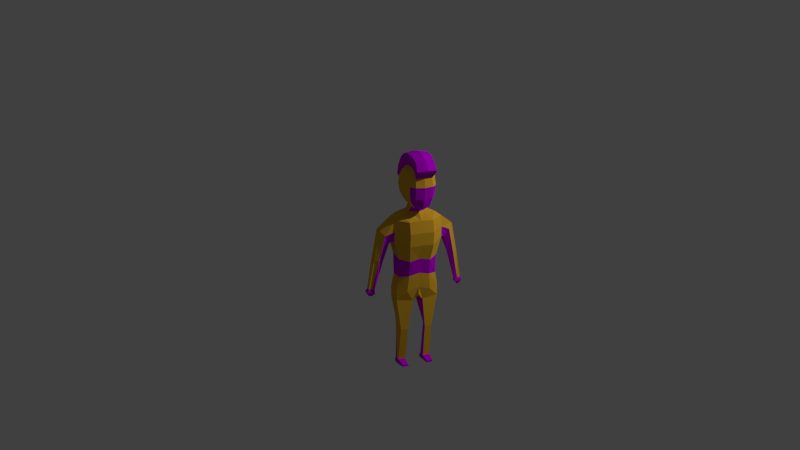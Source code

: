 # Source: guard.blend  (saved by Blender 2.76.0; exported with 4.5.12 LTS)
import bpy
from mathutils import Matrix  # noqa: F401  (used for matrix-valued properties, if any)

bpy.ops.wm.read_factory_settings(use_empty=True)
scene = bpy.context.scene
scene.name = 'Scene'

# ---- collections
col_collection_1 = bpy.data.collections.new('Collection 1'); scene.collection.children.link(col_collection_1)

# ---- materials (node trees are filled in below, after node groups)
mat_material = bpy.data.materials.new('Material')
mat_material.alpha_threshold = 0.0
mat_material.use_transparent_shadow = False
mat_material.roughness = 0.5
mat_material.line_color = (0.0, 0.0, 0.0, 1.0)
mat_material_001 = bpy.data.materials.new('Material.001')
mat_material_001.alpha_threshold = 0.0
mat_material_001.use_transparent_shadow = False
mat_material_001.diffuse_color = (0.8, 0.4395, 0.02941, 1.0)
mat_material_001.roughness = 0.5
mat_material_002 = bpy.data.materials.new('Material.002')
mat_material_002.alpha_threshold = 0.0
mat_material_002.use_transparent_shadow = False
mat_material_002.diffuse_color = (0.594, 0.0, 0.8, 1.0)
mat_material_002.roughness = 0.5
mat_material_003 = bpy.data.materials.new('Material.003')
mat_material_003.alpha_threshold = 0.0
mat_material_003.use_transparent_shadow = False
mat_material_003.diffuse_color = (0.3664, 0.0, 0.8, 1.0)
mat_material_003.roughness = 0.5

# ---- material node trees

# ---- world
world_world = bpy.data.worlds.new('World'); scene.world = world_world
world_world.color = (0.05088, 0.05088, 0.05088)
world_world.use_sun_shadow = False
world_world.sun_shadow_jitter_overblur = 0.0
world_world.cycles.sampling_method = 'MANUAL'
world_world.cycles.sample_map_resolution = 256

# ---- cameras
cam_camera = bpy.data.cameras.new('Camera')
cam_camera.clip_end = 100.0
cam_camera.lens = 35.0
cam_camera.sensor_width = 32.0
cam_camera.sensor_height = 18.0
cam_camera.display_size = 2.0
cam_camera.dof.focus_distance = 0.0
cam_camera.dof.aperture_fstop = 128.0
cam_camera.dof.aperture_blades = 6

# ---- lights
light_point = bpy.data.lights.new('Point', 'POINT')
light_point.transmission_factor = 0.0
light_point.energy = 5000.0
light_point.shadow_buffer_clip_start = 0.5
light_point.shadow_soft_size = 0.1
light_point.shadow_maximum_resolution = 0.006
light_point.use_absolute_resolution = True
light_point.cycles.use_multiple_importance_sampling = False

# ---- meshes
me_cylinder_002 = bpy.data.meshes.new('Cylinder.002')
me_cylinder_002.from_pydata([(-0.5317, 2.696, 2.929), (-0.5076, 2.273, 2.562), (-0.797, 2.937, 2.633), (-0.774, 3.299, 2.217), (-0.7477, 2.836, 1.818), (-0.7729, 2.514, 2.267), (-0.478, 3.543, 1.955), (-0.4445, 2.949, 1.446), (-0.4761, 2.232, 2.037), (-0.4437, 2.423, 1.479), (-0.5095, 3.584, 2.48), (-0.5325, 3.222, 2.896), (-0.5372, 2.454, 2.78), (-0.822, 3.134, 2.437), (-0.7962, 3.091, 2.008), (-0.7956, 2.669, 2.035), (-0.8214, 2.712, 2.463), (-0.4772, 3.32, 1.7), (-0.4758, 2.334, 1.762), (-0.5387, 3.439, 2.718), (-0.5204, 2.964, 2.978), (-0.6999, 2.771, 2.8), (-0.6776, 2.379, 2.46), (-0.4762, 2.188, 2.305), (-0.7004, 3.128, 2.777), (-0.6791, 3.463, 2.392), (-0.6577, 3.435, 2.036), (-0.6304, 2.951, 1.62), (-0.6298, 2.594, 1.643), (-0.6561, 2.352, 2.104), (-0.4783, 3.629, 2.215), (-0.4199, 2.595, 1.328), (-0.8468, 2.904, 2.236), (-0.7187, 2.551, 2.657), (-0.7198, 3.324, 2.608), (-0.6721, 3.241, 1.818), (-0.671, 2.467, 1.866), (-0.5649, 2.706, 1.513), (-0.611, 3.52, 2.213), (-0.6092, 2.295, 2.29), (-0.6468, 2.955, 2.862), (-0.8452, 0.4339, 0.7202), (-0.8163, 0.7302, 0.2094), (-0.7809, 2.056, 1.384), (-0.8723, -0.5806, -0.165), (-0.848, -0.2482, -0.6017), (-0.8037, 1.717, 1.795), (-0.5246, 1.406, 0.274), (-0.597, 0.7563, 1.542), (-0.3437, 2.111, 1.392), (-0.3828, 1.695, 1.956), (-0.4964, 0.3418, 1.064), (-0.4345, 0.8115, -0.01221), (-0.5008, -0.802, 0.06832), (-0.4476, -0.2096, -0.7534), (-0.7993, -0.1831, 0.1343), (-0.7777, 0.1494, -0.2559), (-0.4117, 0.2972, -0.3493), (-0.4553, -0.2552, 0.4292), (-1.108, 1.637, 1.632), (-1.085, 1.929, 1.229), (-0.6245, 1.46, 1.943), (-0.5694, 2.112, 0.9629), (-0.6157, 1.084, 1.827), (-0.5454, 1.821, 0.5855), (-1.088, 0.9653, 1.224), (-1.055, 1.303, 0.6467), (-0.8287, -0.5728, -0.8864), (-0.839, -0.9681, -0.4324), (-0.5375, -2.766, -2.414), (-0.2351, -2.753, -2.423), (-0.2641, -2.939, -2.2), (-0.549, -2.932, -2.207), (-0.1535, -0.6005, -0.9445), (-0.1567, -1.052, -0.4366), (-0.2631, -1.589, -1.688), (-0.414, -1.892, -1.359), (-1.096, 1.258, 1.473), (-0.5439, -1.887, -1.374), (-0.4807, -2.606, -2.773), (-0.2272, -2.998, -2.212), (-0.2317, -2.615, -2.756), (-0.5707, -2.987, -2.23), (-0.568, -1.592, -1.678), (-0.4684, -2.668, -2.826), (-0.2214, -3.099, -2.3), (-0.2197, -2.67, -2.803), (-0.5645, -3.095, -2.324), (-1.064, 1.626, 0.8971), (-0.8308, 0.582, 0.4648), (-0.8601, -0.4144, -0.3834), (-1.071, 1.134, 0.9355), (-0.7885, -0.01689, -0.06084), (-0.8339, -0.7705, -0.6594), (-0.6768, -1.758, -1.477), (-0.5607, -2.813, -2.488), (-0.5433, -2.849, -2.311), (-0.5514, -2.898, -2.561), (-1.705, -0.3918, -0.6129), (-1.86, -0.3562, -0.6019), (-1.734, -0.4716, -0.5139), (-2.058, -0.4855, -0.3962), (-1.909, -0.5221, -0.3995), (-2.031, -0.3392, -0.5696), (-1.763, -0.5515, -0.4149), (-1.615, 0.6678, 0.2059), (-1.802, 0.6453, 0.2863), (-1.509, 0.413, 0.4555), (-1.477, 0.5004, 0.3472), (-1.691, 0.412, 0.5179), (-1.831, 0.4852, 0.4758), (-1.445, 0.5878, 0.2389), (-1.835, -0.2791, -0.4914), (-1.761, -0.4285, -0.3484), (-1.873, -0.4059, -0.3367), (-1.986, -0.378, -0.3342), (-1.966, -0.2661, -0.4667), (-1.739, -0.3674, -0.4241), (-1.717, -0.3063, -0.4998), (-1.626, 1.522, 1.04), (-1.236, 1.087, 0.8844), (-1.225, 1.186, 0.7017), (-1.43, 1.463, 0.8284), (-1.246, 0.9881, 1.068), (-1.456, 1.17, 1.288), (-1.64, 1.354, 1.282), (-1.835, -0.5259, -0.6317), (-1.892, -0.5128, -0.6277), (-1.845, -0.5555, -0.5951), (-1.965, -0.5606, -0.5516), (-1.91, -0.5741, -0.5528), (-1.955, -0.5065, -0.6157), (-1.856, -0.585, -0.5585), (-0.8009, 1.758, 1.744), (-0.378, 1.746, 1.886), (-1.105, 1.673, 1.582), (-2.054, -0.4675, -0.4176), (-1.827, 0.505, 0.4525), (-1.984, -0.3642, -0.3505), (-1.638, 1.375, 1.252), (-1.964, -0.5539, -0.5595), (-0.7855, 1.989, 1.465), (-0.4467, 2.071, 1.536), (-1.09, 1.871, 1.309), (-1.807, 0.6135, 0.3239), (-1.629, 1.488, 1.088), (-1.817, 0.5593, 0.3882), (-1.977, -0.3262, -0.3955), (-1.634, 1.432, 1.17), (-0.7932, 1.873, 1.605), (-0.5105, 1.922, 1.718), (-1.097, 1.772, 1.445), (-1.96, -0.5356, -0.5813), (-0.3061, 2.012, 2.05), (-0.3696, 2.078, 1.835), (-0.3563, 2.219, 1.644), (-0.6192, 2.795, 3.291), (-0.6035, 3.165, 3.359), (-0.6267, 2.46, 3.085), (-0.5449, 3.965, 1.947), (-0.5453, 4.083, 2.305), (-0.5885, 4.021, 2.671), (-0.6287, 3.821, 3.0), (-0.6202, 3.521, 3.246), (0.1513, 2.7, 2.97), (0.1754, 2.277, 2.603), (0.4473, 2.944, 2.708), (0.4703, 3.306, 2.292), (0.4965, 2.843, 1.892), (0.4714, 2.521, 2.341), (0.205, 3.547, 1.996), (0.2385, 2.953, 1.487), (0.2069, 2.236, 2.078), (0.2393, 2.426, 1.52), (0.1735, 3.588, 2.521), (0.1505, 3.226, 2.937), (0.177, 2.457, 2.823), (-0.1672, 2.228, 2.604), (0.4935, 3.141, 2.515), (0.5193, 3.098, 2.087), (0.52, 2.676, 2.113), (0.4941, 2.719, 2.542), (-0.1354, 3.592, 1.954), (-0.09758, 2.92, 1.379), (0.237, 3.324, 1.743), (0.2384, 2.338, 1.804), (-0.09675, 2.357, 1.414), (0.1755, 3.443, 2.761), (0.1314, 2.968, 3.017), (0.3328, 2.776, 2.861), (0.3551, 2.385, 2.522), (0.1757, 2.191, 2.344), (0.3323, 3.133, 2.839), (0.3535, 3.468, 2.454), (0.3749, 3.441, 2.098), (0.4023, 2.956, 1.682), (0.4028, 2.599, 1.704), (0.3765, 2.357, 2.166), (0.1735, 3.632, 2.253), (0.2319, 2.599, 1.367), (-0.1822, 2.423, 2.839), (0.5445, 2.911, 2.319), (-0.1174, 3.343, 1.674), (-0.1065, 2.264, 1.585), (0.3708, 2.556, 2.722), (-0.1502, 2.136, 2.328), (0.3697, 3.33, 2.673), (0.4173, 3.246, 1.883), (0.4185, 2.473, 1.931), (-0.087, 2.524, 1.236), (0.3527, 2.71, 1.568), (0.3066, 3.525, 2.268), (0.3084, 2.3, 2.345), (0.2708, 2.96, 2.917), (-0.09908, 0.7802, 1.591), (-0.131, 1.624, 2.052), (0.749, 0.4422, 0.8154), (0.7779, 0.7385, 0.3047), (-0.09031, 2.175, 1.322), (0.5893, 2.063, 1.466), (0.8917, -0.5714, -0.05965), (0.9161, -0.239, -0.4963), (0.5665, 1.724, 1.877), (0.02095, -0.8783, -0.2741), (0.05189, -0.3427, -0.8389), (-0.0711, 0.4142, 1.154), (-0.008904, 0.8844, 0.07188), (-0.003695, -0.7643, 0.1286), (0.03843, -0.1065, -0.6341), (-0.02653, 1.429, 0.3194), (0.9242, 0.9758, 1.344), (0.4736, 1.411, 0.3336), (0.4012, 0.7615, 1.602), (0.1535, 2.113, 1.422), (0.1296, 1.698, 1.987), (0.3626, 0.3462, 1.115), (0.4244, 0.816, 0.0391), (0.4974, -0.7968, 0.1279), (0.5362, -0.2045, -0.6947), (0.7795, -0.1749, 0.2286), (0.801, 0.1576, -0.1616), (-0.02982, -0.1847, 0.5154), (0.01387, 0.3678, -0.2643), (0.4473, 0.3017, -0.298), (0.4036, -0.2507, 0.4805), (-0.1298, 1.427, 2.049), (-0.07122, 2.132, 1.006), (0.8886, 1.647, 1.751), (0.9112, 1.939, 1.348), (0.3737, 1.466, 2.002), (0.4288, 2.117, 1.022), (-0.0473, 1.842, 0.6311), (-0.1177, 1.106, 1.873), (0.3825, 1.09, 1.887), (0.4528, 1.826, 0.6451), (0.9569, 1.314, 0.7668), (0.9342, -0.5636, -0.7811), (0.8945, -0.9591, -0.3289), (0.8498, -2.759, -2.331), (0.5504, -2.749, -2.376), (0.5546, -2.934, -2.151), (0.8382, -2.925, -2.124), (0.271, -0.5982, -0.9191), (0.2185, -1.05, -0.4142), (0.4787, -1.585, -1.644), (0.5925, -1.887, -1.299), (0.9326, 1.636, 1.016), (0.7231, -1.88, -1.298), (0.8345, -2.599, -2.695), (0.52, -2.994, -2.167), (0.5853, -2.611, -2.707), (0.8631, -2.98, -2.145), (0.7802, -1.585, -1.598), (0.8291, -2.661, -2.749), (0.5258, -3.096, -2.255), (0.5796, -2.666, -2.755), (0.8693, -3.088, -2.238), (0.9001, 1.269, 1.592), (0.7634, 0.5903, 0.56), (0.9039, -0.4052, -0.278), (0.9405, 1.145, 1.056), (0.7903, -0.008663, 0.03346), (0.9144, -0.7614, -0.555), (0.8661, -1.75, -1.385), (0.882, -2.806, -2.402), (0.844, -2.842, -2.228), (0.8824, -2.89, -2.475), (1.77, -0.3736, -0.4053), (1.966, -3.059, 1.811), (1.788, -0.4533, -0.3035), (2.095, -0.4639, -0.1482), (1.949, -0.502, -0.1691), (2.088, -0.3177, -0.3235), (1.806, -0.5329, -0.2017), (1.572, 0.6844, 0.3963), (1.748, 0.6638, 0.4983), (1.439, 0.4284, 0.6316), (1.42, 0.5155, 0.5203), (1.613, 0.4292, 0.7153), (1.756, 0.5039, 0.6901), (1.4, 0.6026, 0.4089), (1.883, -0.2597, -0.2693), (1.795, -0.4099, -0.136), (1.904, -0.3863, -0.1111), (2.016, -0.3571, -0.09512), (2.01, -0.2454, -0.2292), (1.781, -0.349, -0.2138), (1.767, -0.2881, -0.2917), (1.475, 1.538, 1.225), (1.11, 1.1, 1.024), (1.121, 1.198, 0.8418), (1.306, 1.477, 0.9918), (1.1, 1.0, 1.208), (1.28, 1.184, 1.452), (1.462, 1.371, 1.467), (1.902, -0.5064, -0.4085), (1.958, -0.4927, -0.3977), (1.909, -0.5359, -0.3709), (2.022, -0.5398, -0.3135), (1.968, -0.5539, -0.3212), (2.02, -0.4858, -0.3783), (1.915, -0.5654, -0.3332), (-0.1336, 1.817, 2.078), (0.5693, 1.766, 1.826), (0.1326, 1.749, 1.917), (0.8914, 1.683, 1.701), (2.094, -0.4458, -0.1698), (1.755, 0.5236, 0.6664), (2.015, -0.3433, -0.1117), (1.463, 1.391, 1.437), (2.022, -0.5332, -0.3214), (-0.09581, 2.173, 1.414), (0.5848, 1.996, 1.547), (0.2391, 2.074, 1.577), (0.9067, 1.881, 1.428), (2.089, -0.3467, -0.2887), (2.02, -0.4965, -0.3654), (1.75, 0.6321, 0.5364), (2.011, -0.2675, -0.2026), (1.472, 1.505, 1.273), (1.752, 0.5779, 0.6014), (2.013, -0.3054, -0.1571), (1.468, 1.448, 1.355), (0.577, 1.881, 1.687), (0.2824, 1.926, 1.765), (0.899, 1.782, 1.565), (2.092, -0.3963, -0.2293), (2.021, -0.5148, -0.3434), (-0.1419, 1.986, 2.203), (0.03897, 2.013, 2.07), (-0.1049, 2.203, 1.563), (0.1269, 2.081, 1.864), (0.135, 2.222, 1.673), (0.1939, 2.799, 3.34), (-0.2166, 2.776, 3.383), (0.1665, 3.169, 3.405), (0.2294, 2.465, 3.137), (0.2681, 3.969, 1.995), (0.2247, 4.087, 2.351), (-0.1369, 4.031, 1.941), (0.2246, 4.026, 2.72), (-0.1836, 4.092, 2.717), (0.2274, 3.826, 3.051), (0.1929, 3.526, 3.294), (-0.2177, 3.555, 3.334), (-0.2015, 2.417, 3.163), (-0.2229, 3.173, 3.455), (-0.1604, 4.158, 2.323), (-0.2037, 3.876, 3.072), (1.804, -0.2327, -0.3399), (2.034, -0.3966, -0.4222), (1.967, -3.063, 1.81), (1.95, -0.4001, -0.3708), (1.934, -0.2657, -0.3978), (1.82, -0.3205, -0.3579), (1.66, 0.6741, 0.4473), (1.757, -0.2492, -0.2539), (1.39, 1.507, 1.109), (1.989, -0.4859, -0.3884), (-0.03692, 1.635, 0.4753), (-1.059, 1.464, 0.7719), (-0.535, 1.613, 0.4297), (-1.783, -0.374, -0.6074), (-1.53, 0.6278, 0.2224), (-1.776, -0.2927, -0.4956), (-1.327, 1.324, 0.765), (-1.863, -0.5194, -0.6297), (0.9447, 1.475, 0.8916), (0.4632, 1.619, 0.4894), (1.846, -0.3534, -0.3925), (1.486, 0.6435, 0.4026), (1.827, -0.2077, -0.3122), (1.213, 1.338, 0.9168), (1.93, -0.4996, -0.4031), (1.826, -0.3151, -0.3808)], [(140, 152), (288, 371), (373, 372), (77, 88), (277, 266)], [(0, 12, 158, 156), (20, 0, 156, 157), (0, 20, 40, 21), (0, 21, 33, 12), (1, 177, 200, 12), (1, 12, 33, 22), (1, 22, 39, 23), (1, 23, 205, 177), (2, 13, 32, 16), (2, 16, 33, 21), (2, 21, 40, 24), (2, 24, 34, 13), (3, 14, 32, 13), (3, 13, 34, 25), (3, 25, 38, 26), (3, 26, 35, 14), (4, 15, 32, 14), (4, 14, 35, 27), (4, 27, 37, 28), (4, 28, 36, 15), (5, 16, 32, 15), (5, 15, 36, 29), (5, 29, 39, 22), (5, 22, 33, 16), (6, 182, 202, 17), (6, 17, 35, 26), (6, 26, 38, 30), (11, 20, 157, 163), (7, 17, 202, 183), (7, 183, 209, 31), (7, 31, 37, 27), (7, 27, 35, 17), (8, 23, 39, 29), (8, 29, 36, 18), (9, 186, 203, 18), (9, 18, 36, 28), (9, 28, 37, 31), (9, 31, 209, 186), (19, 11, 163, 162), (10, 19, 162, 161), (10, 30, 38, 25), (10, 25, 34, 19), (182, 6, 159, 359), (11, 19, 34, 24), (11, 24, 40, 20), (12, 200, 365, 158), (18, 155, 154, 8), (18, 203, 350, 155), (8, 154, 153, 23), (23, 153, 348, 205), (135, 59, 46, 133), (92, 89, 42, 56), (51, 225, 214, 48), (62, 60, 43, 49), (142, 331, 218, 49), (59, 61, 50, 46), (58, 53, 227, 241), (57, 52, 226, 242), (61, 245, 215, 50), (56, 42, 52, 57), (55, 44, 53, 58), (141, 142, 49, 43), (246, 62, 49, 218), (226, 52, 47, 229), (41, 55, 58, 51), (45, 56, 57, 54), (54, 57, 242, 228), (51, 58, 241, 225), (90, 92, 56, 45), (251, 64, 62, 246), (63, 252, 245, 61), (48, 214, 252, 63), (379, 381, 64, 251), (116, 112, 99, 103), (70, 69, 79, 81), (81, 79, 84, 86), (80, 81, 86, 85), (93, 94, 78, 68), (68, 78, 76, 74), (70, 75, 83, 69), (71, 76, 75, 70), (73, 54, 228, 224), (53, 74, 223, 227), (74, 73, 224, 223), (44, 68, 74, 53), (67, 45, 54, 73), (96, 72, 82, 95), (72, 71, 80, 82), (71, 70, 81, 80), (95, 82, 87, 97), (82, 80, 85, 87), (90, 93, 68, 44), (94, 96, 72, 78), (78, 72, 71, 76), (75, 73, 67, 83), (76, 74, 73, 75), (83, 69, 96, 94), (45, 67, 93, 90), (79, 95, 97, 84), (69, 96, 95, 79), (67, 83, 94, 93), (44, 55, 92, 90), (55, 41, 89, 92), (102, 101, 129, 130), (117, 113, 104, 100), (113, 114, 102, 104), (114, 115, 101, 102), (118, 117, 100, 98), (384, 118, 98, 382), (145, 119, 106, 144), (385, 121, 111, 383), (121, 120, 108, 111), (124, 125, 110, 109), (123, 124, 109, 107), (120, 123, 107, 108), (119, 122, 105, 106), (383, 111, 118, 384), (111, 108, 117, 118), (109, 110, 115, 114), (107, 109, 114, 113), (108, 107, 113, 117), (106, 105, 112, 116), (65, 77, 124, 123), (382, 98, 126, 386), (103, 99, 127, 131), (98, 100, 128, 126), (100, 104, 132, 128), (104, 102, 130, 132), (143, 60, 119, 145), (59, 135, 139, 125), (101, 136, 140, 129), (110, 137, 138, 115), (125, 139, 137, 110), (115, 138, 136, 101), (46, 50, 134, 133), (50, 215, 322, 134), (151, 135, 133, 149), (60, 143, 141, 43), (151, 143, 145, 148), (148, 145, 144, 146), (149, 150, 142, 141), (134, 322, 348, 153), (150, 134, 153, 154), (133, 134, 150, 149), (139, 148, 146, 137), (137, 146, 147, 138), (135, 151, 148, 139), (143, 151, 149, 141), (331, 142, 155, 350), (142, 150, 154, 155), (156, 158, 365, 354), (156, 354, 366, 157), (159, 160, 367, 359), (161, 162, 368, 361), (161, 361, 367, 160), (163, 364, 368, 162), (163, 157, 366, 364), (30, 10, 161, 160), (6, 30, 160, 159), (164, 353, 356, 176), (188, 355, 353, 164), (164, 189, 213, 188), (164, 176, 204, 189), (165, 176, 200, 177), (165, 190, 204, 176), (165, 191, 212, 190), (165, 177, 205, 191), (166, 181, 201, 178), (166, 189, 204, 181), (166, 192, 213, 189), (166, 178, 206, 192), (167, 178, 201, 179), (167, 193, 206, 178), (167, 194, 211, 193), (167, 179, 207, 194), (168, 179, 201, 180), (168, 195, 207, 179), (168, 196, 210, 195), (168, 180, 208, 196), (169, 180, 201, 181), (169, 197, 208, 180), (169, 190, 212, 197), (169, 181, 204, 190), (170, 184, 202, 182), (170, 194, 207, 184), (170, 198, 211, 194), (175, 363, 355, 188), (171, 183, 202, 184), (171, 199, 209, 183), (171, 195, 210, 199), (171, 184, 207, 195), (172, 197, 212, 191), (172, 185, 208, 197), (173, 185, 203, 186), (173, 196, 208, 185), (173, 199, 210, 196), (173, 186, 209, 199), (187, 362, 363, 175), (174, 360, 362, 187), (174, 193, 211, 198), (174, 187, 206, 193), (182, 359, 357, 170), (175, 192, 206, 187), (175, 188, 213, 192), (176, 356, 365, 200), (185, 172, 351, 352), (185, 352, 350, 203), (172, 191, 349, 351), (191, 205, 348, 349), (325, 323, 222, 247), (281, 240, 217, 278), (235, 232, 214, 225), (250, 233, 219, 248), (333, 233, 218, 331), (278, 280, 230, 216), (247, 222, 234, 249), (244, 241, 227, 237), (243, 242, 226, 236), (249, 234, 215, 245), (240, 243, 236, 217), (239, 244, 237, 220), (332, 219, 233, 333), (246, 218, 233, 250), (226, 229, 231, 236), (216, 230, 232, 235), (216, 235, 244, 239), (221, 238, 243, 240), (238, 228, 242, 243), (235, 225, 241, 244), (279, 221, 240, 281), (251, 246, 250, 254), (253, 249, 245, 252), (232, 253, 252, 214), (379, 251, 254, 388), (259, 270, 268, 258), (270, 275, 273, 268), (269, 274, 275, 270), (282, 257, 267, 283), (257, 263, 265, 267), (259, 258, 272, 264), (260, 259, 264, 265), (262, 224, 228, 238), (237, 227, 223, 263), (263, 223, 224, 262), (220, 237, 263, 257), (256, 262, 238, 221), (285, 284, 271, 261), (261, 271, 269, 260), (260, 269, 270, 259), (284, 286, 276, 271), (271, 276, 274, 269), (279, 220, 257, 282), (283, 267, 261, 285), (267, 265, 260, 261), (264, 272, 256, 262), (265, 264, 262, 263), (272, 283, 285, 258), (221, 279, 282, 256), (268, 273, 286, 284), (258, 268, 284, 285), (256, 282, 283, 272), (220, 279, 281, 239), (239, 281, 278, 216), (291, 319, 318, 290), (306, 289, 293, 302), (302, 293, 291, 303), (303, 291, 290, 304), (307, 287, 289, 306), (391, 389, 287, 307), (338, 335, 292, 305), (339, 337, 295, 308), (392, 390, 300, 310), (310, 300, 297, 309), (313, 298, 299, 314), (312, 296, 298, 313), (309, 297, 296, 312), (377, 375, 294, 311), (337, 338, 305, 295), (390, 391, 307, 300), (300, 307, 306, 297), (298, 303, 304, 299), (296, 302, 303, 298), (297, 306, 302, 296), (375, 376, 301, 294), (319, 321, 317, 315, 393, 316, 378, 320, 336, 347, 330, 318), (389, 393, 315, 287), (335, 336, 320, 292), (287, 315, 317, 289), (289, 317, 321, 293), (293, 321, 319, 291), (334, 339, 308, 248), (247, 314, 329, 325), (290, 318, 330, 326), (299, 304, 328, 327), (314, 299, 327, 329), (304, 290, 326, 328), (222, 323, 324, 234), (234, 324, 322, 215), (345, 343, 323, 325), (248, 219, 332, 334), (345, 342, 339, 334), (346, 347, 336, 335), (340, 341, 338, 337), (342, 340, 337, 339), (341, 346, 335, 338), (343, 332, 333, 344), (324, 349, 348, 322), (344, 351, 349, 324), (323, 343, 344, 324), (328, 326, 346, 341), (329, 327, 340, 342), (327, 328, 341, 340), (326, 330, 347, 346), (325, 329, 342, 345), (334, 332, 343, 345), (331, 350, 352, 333), (333, 352, 351, 344), (353, 354, 365, 356), (353, 355, 366, 354), (357, 359, 367, 358), (360, 361, 368, 362), (360, 358, 367, 361), (363, 362, 368, 364), (363, 364, 366, 355), (198, 358, 360, 174), (170, 357, 358, 198), (292, 320, 378, 374), (295, 305, 376, 375), (308, 295, 375, 377), (305, 292, 374, 376), (294, 301, 391, 390), (311, 294, 390, 392), (229, 379, 388, 231), (99, 382, 386, 127), (105, 383, 384, 112), (122, 385, 383, 105), (112, 384, 382, 99), (229, 47, 381, 379), (372, 393, 378, 370), (374, 378, 370, 394), (369, 394, 374, 376), (376, 301, 391), (52, 42, 66, 47), (89, 41, 65, 91), (41, 51, 48, 65), (77, 63, 61, 59), (64, 88, 60, 62), (88, 122, 119, 60), (381, 380, 88, 64), (65, 48, 63, 77), (42, 89, 91, 66), (91, 65, 123, 120), (59, 125, 124, 77), (66, 91, 120, 121), (380, 66, 121, 385), (236, 231, 255, 217), (277, 247, 249, 253), (254, 250, 248, 266), (266, 248, 308, 377, 311), (388, 254, 266, 387), (230, 277, 253, 232), (217, 255, 280, 278), (280, 309, 312, 230), (230, 312, 313, 277), (247, 277, 313, 314), (255, 310, 309, 280), (387, 392, 310, 255), (266, 311, 392, 387), (231, 388, 387, 255), (88, 380, 385, 122), (47, 66, 380, 381)])
me_cylinder_002.polygons.foreach_set('material_index', [2, 2, 1, 1, 1, 1, 1, 1, 1, 1, 1, 1, 1, 1, 1, 1, 1, 1, 1, 1, 1, 1, 1, 1, 1, 1, 1, 2, 2, 2, 2, 2, 1, 1, 2, 1, 1, 2, 2, 2, 1, 1, 2, 1, 1, 2, 1, 2, 1, 1, 1, 2, 1, 1, 1, 1, 1, 2, 1, 2, 1, 1, 1, 1, 1, 1, 1, 1, 1, 1, 1, 1, 1, 2, 2, 2, 2, 1, 1, 1, 2, 1, 1, 1, 1, 1, 2, 2, 2, 2, 2, 1, 2, 2, 1, 2, 1, 1, 2, 2, 1, 1, 2, 2, 2, 2, 2, 2, 2, 1, 2, 2, 1, 1, 2, 1, 2, 2, 1, 1, 2, 1, 2, 2, 2, 2, 2, 2, 1, 1, 2, 1, 1, 2, 1, 1, 1, 1, 1, 1, 1, 1, 1, 1, 1, 1, 1, 1, 2, 1, 2, 2, 2, 2, 2, 2, 2, 2, 2, 2, 2, 1, 1, 1, 1, 1, 1, 1, 1, 1, 1, 1, 1, 1, 1, 1, 1, 1, 1, 1, 1, 1, 1, 1, 1, 1, 2, 2, 2, 2, 2, 1, 1, 2, 1, 1, 2, 2, 2, 1, 1, 2, 1, 1, 2, 1, 2, 1, 1, 1, 2, 1, 1, 1, 1, 1, 1, 2, 1, 2, 1, 1, 1, 1, 1, 1, 1, 1, 1, 1, 1, 1, 1, 1, 2, 2, 2, 1, 1, 1, 2, 1, 1, 1, 1, 1, 2, 2, 2, 2, 2, 1, 2, 2, 1, 1, 1, 1, 2, 2, 1, 1, 2, 2, 2, 2, 2, 2, 2, 2, 1, 2, 2, 1, 2, 2, 1, 1, 2, 2, 1, 2, 2, 1, 2, 2, 2, 2, 2, 2, 1, 1, 2, 1, 1, 2, 1, 1, 1, 1, 1, 2, 1, 1, 2, 1, 1, 1, 1, 2, 1, 1, 2, 1, 1, 2, 1, 2, 2, 2, 2, 2, 2, 2, 2, 2, 2, 1, 1, 2, 2, 2, 1, 2, 2, 2, 2, 1, 2, 2, 2, 2, 1, 1, 1, 1, 1, 1, 1, 1, 1, 2, 1, 2, 2, 1, 1, 1, 1, 1, 1, 1, 2, 2, 1, 2, 2, 2, 1, 2, 1])
_ca = me_cylinder_002.color_attributes.new('Col', 'BYTE_COLOR', 'CORNER')
_ca.data.foreach_set('color', [1.0, 1.0, 1.0, 1.0, 1.0, 1.0, 1.0, 1.0, 1.0, 1.0, 1.0, 1.0, 1.0, 1.0, 1.0, 1.0, 1.0, 1.0, 1.0, 1.0, 1.0, 1.0, 1.0, 1.0, 1.0, 1.0, 1.0, 1.0, 1.0, 1.0, 1.0, 1.0, 1.0, 1.0, 1.0, 1.0, 1.0, 1.0, 1.0, 1.0, 1.0, 1.0, 1.0, 1.0, 1.0, 1.0, 1.0, 1.0, 1.0, 1.0, 1.0, 1.0, 1.0, 1.0, 1.0, 1.0, 1.0, 1.0, 1.0, 1.0, 1.0, 1.0, 1.0, 1.0, 1.0, 1.0, 1.0, 1.0, 1.0, 1.0, 1.0, 1.0, 1.0, 1.0, 1.0, 1.0, 1.0, 1.0, 1.0, 1.0, 1.0, 1.0, 1.0, 1.0, 1.0, 1.0, 1.0, 1.0, 1.0, 1.0, 1.0, 1.0, 1.0, 1.0, 1.0, 1.0, 1.0, 1.0, 1.0, 1.0, 1.0, 1.0, 1.0, 1.0, 1.0, 1.0, 1.0, 1.0, 1.0, 1.0, 1.0, 1.0, 1.0, 1.0, 1.0, 1.0, 1.0, 1.0, 1.0, 1.0, 1.0, 1.0, 1.0, 1.0, 1.0, 1.0, 1.0, 1.0, 1.0, 1.0, 1.0, 1.0, 1.0, 1.0, 1.0, 1.0, 1.0, 1.0, 1.0, 1.0, 1.0, 1.0, 1.0, 1.0, 1.0, 1.0, 1.0, 1.0, 1.0, 1.0, 1.0, 1.0, 1.0, 1.0, 1.0, 1.0, 1.0, 1.0, 1.0, 1.0, 1.0, 1.0, 1.0, 1.0, 1.0, 1.0, 1.0, 1.0, 1.0, 1.0, 1.0, 1.0, 1.0, 1.0, 1.0, 1.0, 1.0, 1.0, 1.0, 1.0, 1.0, 1.0, 1.0, 1.0, 1.0, 1.0, 1.0, 1.0, 1.0, 1.0, 1.0, 1.0, 1.0, 1.0, 1.0, 1.0, 1.0, 1.0, 1.0, 1.0, 1.0, 1.0, 1.0, 1.0, 1.0, 1.0, 1.0, 1.0, 1.0, 1.0, 1.0, 1.0, 1.0, 1.0, 1.0, 1.0, 1.0, 1.0, 1.0, 1.0, 1.0, 1.0, 1.0, 1.0, 1.0, 1.0, 1.0, 1.0, 1.0, 1.0, 1.0, 1.0, 1.0, 1.0, 1.0, 1.0, 1.0, 1.0, 1.0, 1.0, 1.0, 1.0, 1.0, 1.0, 1.0, 1.0, 1.0, 1.0, 1.0, 1.0, 1.0, 1.0, 1.0, 1.0, 1.0, 1.0, 1.0, 1.0, 1.0, 1.0, 1.0, 1.0, 1.0, 1.0, 1.0, 1.0, 1.0, 1.0, 1.0, 1.0, 1.0, 1.0, 1.0, 1.0, 1.0, 1.0, 1.0, 1.0, 1.0, 1.0, 1.0, 1.0, 1.0, 1.0, 1.0, 1.0, 1.0, 1.0, 1.0, 1.0, 1.0, 1.0, 1.0, 1.0, 1.0, 1.0, 1.0, 1.0, 1.0, 1.0, 1.0, 1.0, 1.0, 1.0, 1.0, 1.0, 1.0, 1.0, 1.0, 1.0, 1.0, 1.0, 1.0, 1.0, 1.0, 1.0, 1.0, 1.0, 1.0, 1.0, 1.0, 1.0, 1.0, 1.0, 1.0, 1.0, 1.0, 1.0, 1.0, 1.0, 1.0, 1.0, 1.0, 1.0, 1.0, 1.0, 1.0, 1.0, 1.0, 1.0, 1.0, 1.0, 1.0, 1.0, 1.0, 1.0, 1.0, 1.0, 1.0, 1.0, 1.0, 1.0, 1.0, 1.0, 1.0, 1.0, 1.0, 1.0, 1.0, 1.0, 1.0, 1.0, 1.0, 1.0, 1.0, 1.0, 1.0, 1.0, 1.0, 1.0, 1.0, 1.0, 1.0, 1.0, 1.0, 1.0, 1.0, 1.0, 1.0, 1.0, 1.0, 1.0, 1.0, 1.0, 1.0, 1.0, 1.0, 1.0, 1.0, 1.0, 1.0, 1.0, 1.0, 1.0, 1.0, 1.0, 1.0, 1.0, 1.0, 1.0, 1.0, 1.0, 1.0, 1.0, 1.0, 1.0, 1.0, 1.0, 1.0, 1.0, 1.0, 1.0, 1.0, 1.0, 1.0, 1.0, 1.0, 1.0, 1.0, 1.0, 1.0, 1.0, 1.0, 1.0, 1.0, 1.0, 1.0, 1.0, 1.0, 1.0, 1.0, 1.0, 1.0, 1.0, 1.0, 1.0, 1.0, 1.0, 1.0, 1.0, 1.0, 1.0, 1.0, 1.0, 1.0, 1.0, 1.0, 1.0, 1.0, 1.0, 1.0, 1.0, 1.0, 1.0, 1.0, 1.0, 1.0, 1.0, 1.0, 1.0, 1.0, 1.0, 1.0, 1.0, 1.0, 1.0, 1.0, 1.0, 1.0, 1.0, 1.0, 1.0, 1.0, 1.0, 1.0, 1.0, 1.0, 1.0, 1.0, 1.0, 1.0, 1.0, 1.0, 1.0, 1.0, 1.0, 1.0, 1.0, 1.0, 1.0, 1.0, 1.0, 1.0, 1.0, 1.0, 1.0, 1.0, 1.0, 1.0, 1.0, 1.0, 1.0, 1.0, 1.0, 1.0, 1.0, 1.0, 1.0, 1.0, 1.0, 1.0, 1.0, 1.0, 1.0, 1.0, 1.0, 1.0, 1.0, 1.0, 1.0, 1.0, 1.0, 1.0, 1.0, 1.0, 1.0, 1.0, 1.0, 1.0, 1.0, 1.0, 1.0, 1.0, 1.0, 1.0, 1.0, 1.0, 1.0, 1.0, 1.0, 1.0, 1.0, 1.0, 1.0, 1.0, 1.0, 1.0, 1.0, 1.0, 1.0, 1.0, 1.0, 1.0, 1.0, 1.0, 1.0, 1.0, 1.0, 1.0, 1.0, 1.0, 1.0, 1.0, 1.0, 1.0, 1.0, 1.0, 1.0, 1.0, 1.0, 1.0, 1.0, 1.0, 1.0, 1.0, 1.0, 1.0, 1.0, 1.0, 1.0, 1.0, 1.0, 1.0, 1.0, 1.0, 1.0, 1.0, 1.0, 1.0, 1.0, 1.0, 1.0, 1.0, 1.0, 1.0, 1.0, 1.0, 1.0, 1.0, 1.0, 1.0, 1.0, 1.0, 1.0, 1.0, 1.0, 1.0, 1.0, 1.0, 1.0, 1.0, 1.0, 1.0, 1.0, 1.0, 1.0, 1.0, 1.0, 1.0, 1.0, 1.0, 1.0, 1.0, 1.0, 1.0, 1.0, 1.0, 1.0, 1.0, 1.0, 1.0, 1.0, 1.0, 1.0, 1.0, 1.0, 1.0, 1.0, 1.0, 1.0, 1.0, 1.0, 1.0, 1.0, 1.0, 1.0, 1.0, 1.0, 1.0, 1.0, 1.0, 1.0, 1.0, 1.0, 1.0, 1.0, 1.0, 1.0, 1.0, 1.0, 1.0, 1.0, 1.0, 1.0, 1.0, 1.0, 1.0, 1.0, 1.0, 1.0, 1.0, 1.0, 1.0, 1.0, 1.0, 1.0, 1.0, 1.0, 1.0, 1.0, 1.0, 1.0, 1.0, 1.0, 1.0, 1.0, 1.0, 1.0, 1.0, 1.0, 1.0, 1.0, 1.0, 1.0, 1.0, 1.0, 1.0, 1.0, 1.0, 1.0, 1.0, 1.0, 1.0, 1.0, 1.0, 1.0, 1.0, 1.0, 1.0, 1.0, 1.0, 1.0, 1.0, 1.0, 1.0, 1.0, 1.0, 1.0, 1.0, 1.0, 1.0, 1.0, 1.0, 1.0, 1.0, 1.0, 1.0, 1.0, 1.0, 1.0, 1.0, 1.0, 1.0, 1.0, 1.0, 1.0, 1.0, 1.0, 1.0, 1.0, 1.0, 1.0, 1.0, 1.0, 1.0, 1.0, 1.0, 1.0, 1.0, 1.0, 1.0, 1.0, 1.0, 1.0, 1.0, 1.0, 1.0, 1.0, 1.0, 1.0, 1.0, 1.0, 1.0, 1.0, 1.0, 1.0, 1.0, 1.0, 1.0, 1.0, 1.0, 1.0, 1.0, 1.0, 1.0, 1.0, 1.0, 1.0, 1.0, 1.0, 1.0, 1.0, 1.0, 1.0, 1.0, 1.0, 1.0, 1.0, 1.0, 1.0, 1.0, 1.0, 1.0, 1.0, 1.0, 1.0, 1.0, 1.0, 1.0, 1.0, 1.0, 1.0, 1.0, 1.0, 1.0, 1.0, 1.0, 1.0, 1.0, 1.0, 1.0, 1.0, 1.0, 1.0, 1.0, 1.0, 1.0, 1.0, 1.0, 1.0, 1.0, 1.0, 1.0, 1.0, 1.0, 1.0, 1.0, 1.0, 1.0, 1.0, 1.0, 1.0, 1.0, 1.0, 1.0, 1.0, 1.0, 1.0, 1.0, 1.0, 1.0, 1.0, 1.0, 1.0, 1.0, 1.0, 1.0, 1.0, 1.0, 1.0, 1.0, 1.0, 1.0, 1.0, 1.0, 1.0, 1.0, 1.0, 1.0, 1.0, 1.0, 1.0, 1.0, 1.0, 1.0, 1.0, 1.0, 1.0, 1.0, 1.0, 1.0, 1.0, 1.0, 1.0, 1.0, 1.0, 1.0, 1.0, 1.0, 1.0, 1.0, 1.0, 1.0, 1.0, 1.0, 1.0, 1.0, 1.0, 1.0, 1.0, 1.0, 1.0, 1.0, 1.0, 1.0, 1.0, 1.0, 1.0, 1.0, 1.0, 1.0, 1.0, 1.0, 1.0, 1.0, 1.0, 1.0, 1.0, 1.0, 1.0, 1.0, 1.0, 1.0, 1.0, 1.0, 1.0, 1.0, 1.0, 1.0, 1.0, 1.0, 1.0, 1.0, 1.0, 1.0, 1.0, 1.0, 1.0, 1.0, 1.0, 1.0, 1.0, 1.0, 1.0, 1.0, 1.0, 1.0, 1.0, 1.0, 1.0, 1.0, 1.0, 1.0, 1.0, 1.0, 1.0, 1.0, 1.0, 1.0, 1.0, 1.0, 1.0, 1.0, 1.0, 1.0, 1.0, 1.0, 1.0, 1.0, 1.0, 1.0, 1.0, 1.0, 1.0, 1.0, 1.0, 1.0, 1.0, 1.0, 1.0, 1.0, 1.0, 1.0, 1.0, 1.0, 1.0, 1.0, 1.0, 1.0, 1.0, 1.0, 1.0, 1.0, 1.0, 1.0, 1.0, 1.0, 1.0, 1.0, 1.0, 1.0, 1.0, 1.0, 1.0, 1.0, 1.0, 1.0, 1.0, 1.0, 1.0, 1.0, 1.0, 1.0, 1.0, 1.0, 1.0, 1.0, 1.0, 1.0, 1.0, 1.0, 1.0, 1.0, 1.0, 1.0, 1.0, 1.0, 1.0, 1.0, 1.0, 1.0, 1.0, 1.0, 1.0, 1.0, 1.0, 1.0, 1.0, 1.0, 1.0, 1.0, 1.0, 1.0, 1.0, 1.0, 1.0, 1.0, 1.0, 1.0, 1.0, 1.0, 1.0, 1.0, 1.0, 1.0, 1.0, 1.0, 1.0, 1.0, 1.0, 1.0, 1.0, 1.0, 1.0, 1.0, 1.0, 1.0, 1.0, 1.0, 1.0, 1.0, 1.0, 1.0, 1.0, 1.0, 1.0, 1.0, 1.0, 1.0, 1.0, 1.0, 1.0, 1.0, 1.0, 1.0, 1.0, 1.0, 1.0, 1.0, 1.0, 1.0, 1.0, 1.0, 1.0, 1.0, 1.0, 1.0, 1.0, 1.0, 1.0, 1.0, 1.0, 1.0, 1.0, 1.0, 1.0, 1.0, 1.0, 1.0, 1.0, 1.0, 1.0, 1.0, 1.0, 1.0, 1.0, 1.0, 1.0, 1.0, 1.0, 1.0, 1.0, 1.0, 1.0, 1.0, 1.0, 1.0, 1.0, 1.0, 1.0, 1.0, 1.0, 1.0, 1.0, 1.0, 1.0, 1.0, 1.0, 1.0, 1.0, 1.0, 1.0, 1.0, 1.0, 1.0, 1.0, 1.0, 1.0, 1.0, 1.0, 1.0, 1.0, 1.0, 1.0, 1.0, 1.0, 1.0, 1.0, 1.0, 1.0, 1.0, 1.0, 1.0, 1.0, 1.0, 1.0, 1.0, 1.0, 1.0, 1.0, 1.0, 1.0, 1.0, 1.0, 1.0, 1.0, 1.0, 1.0, 1.0, 1.0, 1.0, 1.0, 1.0, 1.0, 1.0, 1.0, 1.0, 1.0, 1.0, 1.0, 1.0, 1.0, 1.0, 1.0, 1.0, 1.0, 1.0, 1.0, 1.0, 1.0, 1.0, 1.0, 1.0, 1.0, 1.0, 1.0, 1.0, 1.0, 1.0, 1.0, 1.0, 1.0, 1.0, 1.0, 1.0, 1.0, 1.0, 1.0, 1.0, 1.0, 1.0, 1.0, 1.0, 1.0, 1.0, 1.0, 1.0, 1.0, 1.0, 1.0, 1.0, 1.0, 1.0, 1.0, 1.0, 1.0, 1.0, 1.0, 1.0, 1.0, 1.0, 1.0, 1.0, 1.0, 1.0, 1.0, 1.0, 1.0, 1.0, 1.0, 1.0, 1.0, 1.0, 1.0, 1.0, 1.0, 1.0, 1.0, 1.0, 1.0, 1.0, 1.0, 1.0, 1.0, 1.0, 1.0, 1.0, 1.0, 1.0, 1.0, 1.0, 1.0, 1.0, 1.0, 1.0, 1.0, 1.0, 1.0, 1.0, 1.0, 1.0, 1.0, 1.0, 1.0, 1.0, 1.0, 1.0, 1.0, 1.0, 1.0, 1.0, 1.0, 1.0, 1.0, 1.0, 1.0, 1.0, 1.0, 1.0, 1.0, 1.0, 1.0, 1.0, 1.0, 1.0, 1.0, 1.0, 1.0, 1.0, 1.0, 1.0, 1.0, 1.0, 1.0, 1.0, 1.0, 1.0, 1.0, 1.0, 1.0, 1.0, 1.0, 1.0, 1.0, 1.0, 1.0, 1.0, 1.0, 1.0, 1.0, 1.0, 1.0, 1.0, 1.0, 1.0, 1.0, 1.0, 1.0, 1.0, 1.0, 1.0, 1.0, 1.0, 1.0, 1.0, 1.0, 1.0, 1.0, 1.0, 1.0, 1.0, 1.0, 1.0, 1.0, 1.0, 1.0, 1.0, 1.0, 1.0, 1.0, 1.0, 1.0, 1.0, 1.0, 1.0, 1.0, 1.0, 1.0, 1.0, 1.0, 1.0, 1.0, 1.0, 1.0, 1.0, 1.0, 1.0, 1.0, 1.0, 1.0, 1.0, 1.0, 1.0, 1.0, 1.0, 1.0, 1.0, 1.0, 1.0, 1.0, 1.0, 1.0, 1.0, 1.0, 1.0, 1.0, 1.0, 1.0, 1.0, 1.0, 1.0, 1.0, 1.0, 1.0, 1.0, 1.0, 1.0, 1.0, 1.0, 1.0, 1.0, 1.0, 1.0, 1.0, 1.0, 1.0, 1.0, 1.0, 1.0, 1.0, 1.0, 1.0, 1.0, 1.0, 1.0, 1.0, 1.0, 1.0, 1.0, 1.0, 1.0, 1.0, 1.0, 1.0, 1.0, 1.0, 1.0, 1.0, 1.0, 1.0, 1.0, 1.0, 1.0, 1.0, 1.0, 1.0, 1.0, 1.0, 1.0, 1.0, 1.0, 1.0, 1.0, 1.0, 1.0, 1.0, 1.0, 1.0, 1.0, 1.0, 1.0, 1.0, 1.0, 1.0, 1.0, 1.0, 1.0, 1.0, 1.0, 1.0, 1.0, 1.0, 1.0, 1.0, 1.0, 1.0, 1.0, 1.0, 1.0, 1.0, 1.0, 1.0, 1.0, 1.0, 1.0, 1.0, 1.0, 1.0, 1.0, 1.0, 1.0, 1.0, 1.0, 1.0, 1.0, 1.0, 1.0, 1.0, 1.0, 1.0, 1.0, 1.0, 1.0, 1.0, 1.0, 1.0, 1.0, 1.0, 1.0, 1.0, 1.0, 1.0, 1.0, 1.0, 1.0, 1.0, 1.0, 1.0, 1.0, 1.0, 1.0, 1.0, 1.0, 1.0, 1.0, 1.0, 1.0, 1.0, 1.0, 1.0, 1.0, 1.0, 1.0, 1.0, 1.0, 1.0, 1.0, 1.0, 1.0, 1.0, 1.0, 1.0, 1.0, 1.0, 1.0, 1.0, 1.0, 1.0, 1.0, 1.0, 1.0, 1.0, 1.0, 1.0, 1.0, 1.0, 1.0, 1.0, 1.0, 1.0, 1.0, 1.0, 1.0, 1.0, 1.0, 1.0, 1.0, 1.0, 1.0, 1.0, 1.0, 1.0, 1.0, 1.0, 1.0, 1.0, 1.0, 1.0, 1.0, 1.0, 1.0, 1.0, 1.0, 1.0, 1.0, 1.0, 1.0, 1.0, 1.0, 1.0, 1.0, 1.0, 1.0, 1.0, 1.0, 1.0, 1.0, 1.0, 1.0, 1.0, 1.0, 1.0, 1.0, 1.0, 1.0, 1.0, 1.0, 1.0, 1.0, 1.0, 1.0, 1.0, 1.0, 1.0, 1.0, 1.0, 1.0, 1.0, 1.0, 1.0, 1.0, 1.0, 1.0, 1.0, 1.0, 1.0, 1.0, 1.0, 1.0, 1.0, 1.0, 1.0, 1.0, 1.0, 1.0, 1.0, 1.0, 1.0, 1.0, 1.0, 1.0, 1.0, 1.0, 1.0, 1.0, 1.0, 1.0, 1.0, 1.0, 1.0, 1.0, 1.0, 1.0, 1.0, 1.0, 1.0, 1.0, 1.0, 1.0, 1.0, 1.0, 1.0, 1.0, 1.0, 1.0, 1.0, 1.0, 1.0, 1.0, 1.0, 1.0, 1.0, 1.0, 1.0, 1.0, 1.0, 1.0, 1.0, 1.0, 1.0, 1.0, 1.0, 1.0, 1.0, 1.0, 1.0, 1.0, 1.0, 1.0, 1.0, 1.0, 1.0, 1.0, 1.0, 1.0, 1.0, 1.0, 1.0, 1.0, 1.0, 1.0, 1.0, 1.0, 1.0, 1.0, 1.0, 1.0, 1.0, 1.0, 1.0, 1.0, 1.0, 1.0, 1.0, 1.0, 1.0, 1.0, 1.0, 1.0, 1.0, 1.0, 1.0, 1.0, 1.0, 1.0, 1.0, 1.0, 1.0, 1.0, 1.0, 1.0, 1.0, 1.0, 1.0, 1.0, 1.0, 1.0, 1.0, 1.0, 1.0, 1.0, 1.0, 1.0, 1.0, 1.0, 1.0, 1.0, 1.0, 1.0, 1.0, 1.0, 1.0, 1.0, 1.0, 1.0, 1.0, 1.0, 1.0, 1.0, 1.0, 1.0, 1.0, 1.0, 1.0, 1.0, 1.0, 1.0, 1.0, 1.0, 1.0, 1.0, 1.0, 1.0, 1.0, 1.0, 1.0, 1.0, 1.0, 1.0, 1.0, 1.0, 1.0, 1.0, 1.0, 1.0, 1.0, 1.0, 1.0, 1.0, 1.0, 1.0, 1.0, 1.0, 1.0, 1.0, 1.0, 1.0, 1.0, 1.0, 1.0, 1.0, 1.0, 1.0, 1.0, 1.0, 1.0, 1.0, 1.0, 1.0, 1.0, 1.0, 1.0, 1.0, 1.0, 1.0, 1.0, 1.0, 1.0, 1.0, 1.0, 1.0, 1.0, 1.0, 1.0, 1.0, 1.0, 1.0, 1.0, 1.0, 1.0, 1.0, 1.0, 1.0, 1.0, 1.0, 1.0, 1.0, 1.0, 1.0, 1.0, 1.0, 1.0, 1.0, 1.0, 1.0, 1.0, 1.0, 1.0, 1.0, 1.0, 1.0, 1.0, 1.0, 1.0, 1.0, 1.0, 1.0, 1.0, 1.0, 1.0, 1.0, 1.0, 1.0, 1.0, 1.0, 1.0, 1.0, 1.0, 1.0, 1.0, 1.0, 1.0, 1.0, 1.0, 1.0, 1.0, 1.0, 1.0, 1.0, 1.0, 1.0, 1.0, 1.0, 1.0, 1.0, 1.0, 1.0, 1.0, 1.0, 1.0, 1.0, 1.0, 1.0, 1.0, 1.0, 1.0, 1.0, 1.0, 1.0, 1.0, 1.0, 1.0, 1.0, 1.0, 1.0, 1.0, 1.0, 1.0, 1.0, 1.0, 1.0, 1.0, 1.0, 1.0, 1.0, 1.0, 1.0, 1.0, 1.0, 1.0, 1.0, 1.0, 1.0, 1.0, 1.0, 1.0, 1.0, 1.0, 1.0, 1.0, 1.0, 1.0, 1.0, 1.0, 1.0, 1.0, 1.0, 1.0, 1.0, 1.0, 1.0, 1.0, 1.0, 1.0, 1.0, 1.0, 1.0, 1.0, 1.0, 1.0, 1.0, 1.0, 1.0, 1.0, 1.0, 1.0, 1.0, 1.0, 1.0, 1.0, 1.0, 1.0, 1.0, 1.0, 1.0, 1.0, 1.0, 1.0, 1.0, 1.0, 1.0, 1.0, 1.0, 1.0, 1.0, 1.0, 1.0, 1.0, 1.0, 1.0, 1.0, 1.0, 1.0, 1.0, 1.0, 1.0, 1.0, 1.0, 1.0, 1.0, 1.0, 1.0, 1.0, 1.0, 1.0, 1.0, 1.0, 1.0, 1.0, 1.0, 1.0, 1.0, 1.0, 1.0, 1.0, 1.0, 1.0, 1.0, 1.0, 1.0, 1.0, 1.0, 1.0, 1.0, 1.0, 1.0, 1.0, 1.0, 1.0, 1.0, 1.0, 1.0, 1.0, 1.0, 1.0, 1.0, 1.0, 1.0, 1.0, 1.0, 1.0, 1.0, 1.0, 1.0, 1.0, 1.0, 1.0, 1.0, 1.0, 1.0, 1.0, 1.0, 1.0, 1.0, 1.0, 1.0, 1.0, 1.0, 1.0, 1.0, 1.0, 1.0, 1.0, 1.0, 1.0, 1.0, 1.0, 1.0, 1.0, 1.0, 1.0, 1.0, 1.0, 1.0, 1.0, 1.0, 1.0, 1.0, 1.0, 1.0, 1.0, 1.0, 1.0, 1.0, 1.0, 1.0, 1.0, 1.0, 1.0, 1.0, 1.0, 1.0, 1.0, 1.0, 1.0, 1.0, 1.0, 1.0, 1.0, 1.0, 1.0, 1.0, 1.0, 1.0, 1.0, 1.0, 1.0, 1.0, 1.0, 1.0, 1.0, 1.0, 1.0, 1.0, 1.0, 1.0, 1.0, 1.0, 1.0, 1.0, 1.0, 1.0, 1.0, 1.0, 1.0, 1.0, 1.0, 1.0, 1.0, 1.0, 1.0, 1.0, 1.0, 1.0, 1.0, 1.0, 1.0, 1.0, 1.0, 1.0, 1.0, 1.0, 1.0, 1.0, 1.0, 1.0, 1.0, 1.0, 1.0, 1.0, 1.0, 1.0, 1.0, 1.0, 1.0, 1.0, 1.0, 1.0, 1.0, 1.0, 1.0, 1.0, 1.0, 1.0, 1.0, 1.0, 1.0, 1.0, 1.0, 1.0, 1.0, 1.0, 1.0, 1.0, 1.0, 1.0, 1.0, 1.0, 1.0, 1.0, 1.0, 1.0, 1.0, 1.0, 1.0, 1.0, 1.0, 1.0, 1.0, 1.0, 1.0, 1.0, 1.0, 1.0, 1.0, 1.0, 1.0, 1.0, 1.0, 1.0, 1.0, 1.0, 1.0, 1.0, 1.0, 1.0, 1.0, 1.0, 1.0, 1.0, 1.0, 1.0, 1.0, 1.0, 1.0, 1.0, 1.0, 1.0, 1.0, 1.0, 1.0, 1.0, 1.0, 1.0, 1.0, 1.0, 1.0, 1.0, 1.0, 1.0, 1.0, 1.0, 1.0, 1.0, 1.0, 1.0, 1.0, 1.0, 1.0, 1.0, 1.0, 1.0, 1.0, 1.0, 1.0, 1.0, 1.0, 1.0, 1.0, 1.0, 1.0, 1.0, 1.0, 1.0, 1.0, 1.0, 1.0, 1.0, 1.0, 1.0, 1.0, 1.0, 1.0, 1.0, 1.0, 1.0, 1.0, 1.0, 1.0, 1.0, 1.0, 1.0, 1.0, 1.0, 1.0, 1.0, 1.0, 1.0, 1.0, 1.0, 1.0, 1.0, 1.0, 1.0, 1.0, 1.0, 1.0, 1.0, 1.0, 1.0, 1.0, 1.0, 1.0, 1.0, 1.0, 1.0, 1.0, 1.0, 1.0, 1.0, 1.0, 1.0, 1.0, 1.0, 1.0, 1.0, 1.0, 1.0, 1.0, 1.0, 1.0, 1.0, 1.0, 1.0, 1.0, 1.0, 1.0, 1.0, 1.0, 1.0, 1.0, 1.0, 1.0, 1.0, 1.0, 1.0, 1.0, 1.0, 1.0, 1.0, 1.0, 1.0, 1.0, 1.0, 1.0, 1.0, 1.0, 1.0, 1.0, 1.0, 1.0, 1.0, 1.0, 1.0, 1.0, 1.0, 1.0, 1.0, 1.0, 1.0, 1.0, 1.0, 1.0, 1.0, 1.0, 1.0, 1.0, 1.0, 1.0, 1.0, 1.0, 1.0, 1.0, 1.0, 1.0, 1.0, 1.0, 1.0, 1.0, 1.0, 1.0, 1.0, 1.0, 1.0, 1.0, 1.0, 1.0, 1.0, 1.0, 1.0, 1.0, 1.0, 1.0, 1.0, 1.0, 1.0, 1.0, 1.0, 1.0, 1.0, 1.0, 1.0, 1.0, 1.0, 1.0, 1.0, 1.0, 1.0, 1.0, 1.0, 1.0, 1.0, 1.0, 1.0, 1.0, 1.0, 1.0, 1.0, 1.0, 1.0, 1.0, 1.0, 1.0, 1.0, 1.0, 1.0, 1.0, 1.0, 1.0, 1.0, 1.0, 1.0, 1.0, 1.0, 1.0, 1.0, 1.0, 1.0, 1.0, 1.0, 1.0, 1.0, 1.0, 1.0, 1.0, 1.0, 1.0, 1.0, 1.0, 1.0, 1.0, 1.0, 1.0, 1.0, 1.0, 1.0, 1.0, 1.0, 1.0, 1.0, 1.0, 1.0, 1.0, 1.0, 1.0, 1.0, 1.0, 1.0, 1.0, 1.0, 1.0, 1.0, 1.0, 1.0, 1.0, 1.0, 1.0, 1.0, 1.0, 1.0, 1.0, 1.0, 1.0, 1.0, 1.0, 1.0, 1.0, 1.0, 1.0, 1.0, 1.0, 1.0, 1.0, 1.0, 1.0, 1.0, 1.0, 1.0, 1.0, 1.0, 1.0, 1.0, 1.0, 1.0, 1.0, 1.0, 1.0, 1.0, 1.0, 1.0, 1.0, 1.0, 1.0, 1.0, 1.0, 1.0, 1.0, 1.0, 1.0, 1.0, 1.0, 1.0, 1.0, 1.0, 1.0, 1.0, 1.0, 1.0, 1.0, 1.0, 1.0, 1.0, 1.0, 1.0, 1.0, 1.0, 1.0, 1.0, 1.0, 1.0, 1.0, 1.0, 1.0, 1.0, 1.0, 1.0, 1.0, 1.0, 1.0, 1.0, 1.0, 1.0, 1.0, 1.0, 1.0, 1.0, 1.0, 1.0, 1.0, 1.0, 1.0, 1.0, 1.0, 1.0, 1.0, 1.0, 1.0, 1.0, 1.0, 1.0, 1.0, 1.0, 1.0, 1.0, 1.0, 1.0, 1.0, 1.0, 1.0, 1.0, 1.0, 1.0, 1.0, 1.0, 1.0, 1.0, 1.0, 1.0, 1.0, 1.0, 1.0, 1.0, 1.0, 1.0, 1.0, 1.0, 1.0, 1.0, 1.0, 1.0, 1.0, 1.0, 1.0, 1.0, 1.0, 1.0, 1.0, 1.0, 1.0, 1.0, 1.0, 1.0, 1.0, 1.0, 1.0, 1.0, 1.0, 1.0, 1.0, 1.0, 1.0, 1.0, 1.0, 1.0, 1.0, 1.0, 1.0, 1.0, 1.0, 1.0, 1.0, 1.0, 1.0, 1.0, 1.0, 1.0, 1.0, 1.0, 1.0, 1.0, 1.0, 1.0, 1.0, 1.0, 1.0, 1.0, 1.0, 1.0, 1.0, 1.0, 1.0, 1.0, 1.0, 1.0, 1.0, 1.0, 1.0, 1.0, 1.0, 1.0, 1.0, 1.0, 1.0, 1.0, 1.0, 1.0, 1.0, 1.0, 1.0, 1.0, 1.0, 1.0, 1.0, 1.0, 1.0, 1.0, 1.0, 1.0, 1.0, 1.0, 1.0, 1.0, 1.0, 1.0, 1.0, 1.0, 1.0, 1.0, 1.0, 1.0, 1.0, 1.0, 1.0, 1.0, 1.0, 1.0, 1.0, 1.0, 1.0, 1.0, 1.0, 1.0, 1.0, 1.0, 1.0, 1.0, 1.0, 1.0, 1.0, 1.0, 1.0, 1.0, 1.0, 1.0, 1.0, 1.0, 1.0, 1.0, 1.0, 1.0, 1.0, 1.0, 1.0, 1.0, 1.0, 1.0, 1.0, 1.0, 1.0, 1.0, 1.0, 1.0, 1.0, 1.0, 1.0, 1.0, 1.0, 1.0, 1.0, 1.0, 1.0, 1.0, 1.0, 1.0, 1.0, 1.0, 1.0, 1.0, 1.0, 1.0, 1.0, 1.0, 1.0, 1.0, 1.0, 1.0, 1.0, 1.0, 1.0, 1.0, 1.0, 1.0, 1.0, 1.0, 1.0, 1.0, 1.0, 1.0, 1.0, 1.0, 1.0, 1.0, 1.0, 1.0, 1.0, 1.0, 1.0, 1.0, 1.0, 1.0, 1.0, 1.0, 1.0, 1.0, 1.0, 1.0, 1.0, 1.0, 1.0, 1.0, 1.0, 1.0, 1.0, 1.0, 1.0, 1.0, 1.0, 1.0, 1.0, 1.0, 1.0, 1.0, 1.0, 1.0, 1.0, 1.0, 1.0, 1.0, 1.0, 1.0, 1.0, 1.0, 1.0, 1.0, 1.0, 1.0, 1.0, 1.0, 1.0, 1.0, 1.0, 1.0, 1.0, 1.0, 1.0, 1.0, 1.0, 1.0, 1.0, 1.0, 1.0, 1.0, 1.0, 1.0, 1.0, 1.0, 1.0, 1.0, 1.0, 1.0, 1.0, 1.0, 1.0, 1.0, 1.0, 1.0, 1.0, 1.0, 1.0, 1.0, 1.0, 1.0, 1.0, 1.0, 1.0, 1.0, 1.0, 1.0, 1.0, 1.0, 1.0, 1.0, 1.0, 1.0, 1.0, 1.0, 1.0, 1.0, 1.0, 1.0, 1.0, 1.0, 1.0, 1.0, 1.0, 1.0, 1.0, 1.0, 1.0, 1.0, 1.0, 1.0, 1.0, 1.0, 1.0, 1.0, 1.0, 1.0, 1.0, 1.0, 1.0, 1.0, 1.0, 1.0, 1.0, 1.0, 1.0, 1.0, 1.0, 1.0, 1.0, 1.0, 1.0, 1.0, 1.0, 1.0, 1.0, 1.0, 1.0, 1.0, 1.0, 1.0, 1.0, 1.0, 1.0, 1.0, 1.0, 1.0, 1.0, 1.0, 1.0, 1.0, 1.0, 1.0, 1.0, 1.0, 1.0, 1.0, 1.0, 1.0, 1.0, 1.0, 1.0, 1.0, 1.0, 1.0, 1.0, 1.0, 1.0, 1.0, 1.0, 1.0, 1.0, 1.0, 1.0, 1.0, 1.0, 1.0, 1.0, 1.0, 1.0, 1.0, 1.0, 1.0, 1.0, 1.0, 1.0, 1.0, 1.0, 1.0, 1.0, 1.0, 1.0, 1.0, 1.0, 1.0, 1.0, 1.0, 1.0, 1.0, 1.0, 1.0, 1.0, 1.0, 1.0, 1.0, 1.0, 1.0, 1.0, 1.0, 1.0, 1.0, 1.0, 1.0, 1.0, 1.0, 1.0, 1.0, 1.0, 1.0, 1.0, 1.0, 1.0, 1.0, 1.0, 1.0, 1.0, 1.0, 1.0, 1.0, 1.0, 1.0, 1.0, 1.0, 1.0, 1.0, 1.0, 1.0, 1.0, 1.0, 1.0, 1.0, 1.0, 1.0, 1.0, 1.0, 1.0, 1.0, 1.0, 1.0, 1.0, 1.0, 1.0, 1.0, 1.0, 1.0, 1.0, 1.0, 1.0, 1.0, 1.0, 1.0, 1.0, 1.0, 1.0, 1.0, 1.0, 1.0, 1.0, 1.0, 1.0, 1.0, 1.0, 1.0, 1.0, 1.0, 1.0, 1.0, 1.0, 1.0, 1.0, 1.0, 1.0, 1.0, 1.0, 1.0, 1.0, 1.0, 1.0, 1.0, 1.0, 1.0, 1.0, 1.0, 1.0, 1.0, 1.0, 1.0, 1.0, 1.0, 1.0, 1.0, 1.0, 1.0, 1.0, 1.0, 1.0, 1.0, 1.0, 1.0, 1.0, 1.0, 1.0, 1.0, 1.0, 1.0, 1.0, 1.0, 1.0, 1.0, 1.0, 1.0, 1.0, 1.0, 1.0, 1.0, 1.0, 1.0, 1.0, 1.0, 1.0, 1.0, 1.0, 1.0, 1.0, 1.0, 1.0, 1.0, 1.0, 1.0, 1.0, 1.0, 1.0, 1.0, 1.0, 1.0, 1.0, 1.0, 1.0, 1.0, 1.0, 1.0, 1.0, 1.0, 1.0, 1.0, 1.0, 1.0, 1.0, 1.0, 1.0, 1.0, 1.0, 1.0, 1.0, 1.0, 1.0, 1.0, 1.0, 1.0, 1.0, 1.0, 1.0, 1.0, 1.0, 1.0, 1.0, 1.0, 1.0, 1.0, 1.0, 1.0, 1.0, 1.0, 1.0, 1.0, 1.0, 1.0, 1.0, 1.0, 1.0, 1.0, 1.0, 1.0, 1.0, 1.0, 1.0, 1.0, 1.0, 1.0, 1.0, 1.0, 1.0, 1.0, 1.0, 1.0, 1.0, 1.0, 1.0, 1.0, 1.0, 1.0, 1.0, 1.0, 1.0, 1.0, 1.0, 1.0, 1.0, 1.0, 1.0, 1.0, 1.0, 1.0, 1.0, 1.0, 1.0, 1.0, 1.0, 1.0, 1.0, 1.0, 1.0, 1.0, 1.0, 1.0, 1.0, 1.0, 1.0, 1.0, 1.0, 1.0, 1.0, 1.0, 1.0, 1.0, 1.0, 1.0, 1.0, 1.0, 1.0, 1.0, 1.0, 1.0, 1.0, 1.0, 1.0, 1.0, 1.0, 1.0, 1.0, 1.0, 1.0, 1.0, 1.0, 1.0, 1.0, 1.0, 1.0, 1.0, 1.0, 1.0, 1.0, 1.0, 1.0, 1.0, 1.0, 1.0, 1.0, 1.0, 1.0, 1.0, 1.0, 1.0, 1.0, 1.0, 1.0, 1.0, 1.0, 1.0, 1.0, 1.0, 1.0, 1.0, 1.0, 1.0, 1.0, 1.0, 1.0, 1.0, 1.0, 1.0, 1.0, 1.0, 1.0, 1.0, 1.0, 1.0, 1.0, 1.0, 1.0, 1.0, 1.0, 1.0, 1.0, 1.0, 1.0, 1.0, 1.0, 1.0, 1.0, 1.0, 1.0, 1.0, 1.0, 1.0, 1.0, 1.0, 1.0, 1.0, 1.0, 1.0, 1.0, 1.0, 1.0, 1.0, 1.0, 1.0, 1.0, 1.0, 1.0, 1.0, 1.0, 1.0, 1.0, 1.0, 1.0, 1.0, 1.0, 1.0, 1.0, 1.0, 1.0, 1.0, 1.0, 1.0, 1.0, 1.0, 1.0, 1.0, 1.0, 1.0, 1.0, 1.0, 1.0, 1.0, 1.0, 1.0, 1.0, 1.0, 1.0, 1.0, 1.0, 1.0, 1.0, 1.0, 1.0, 1.0, 1.0, 1.0, 1.0, 1.0, 1.0, 1.0, 1.0, 1.0, 1.0, 1.0, 1.0, 1.0, 1.0, 1.0, 1.0, 1.0, 1.0, 1.0, 1.0, 1.0, 1.0, 1.0, 1.0, 1.0, 1.0, 1.0, 1.0, 1.0, 1.0, 1.0, 1.0, 1.0, 1.0, 1.0, 1.0, 1.0, 1.0, 1.0, 1.0, 1.0, 1.0, 1.0, 1.0, 1.0, 1.0, 1.0, 1.0, 1.0, 1.0, 1.0, 1.0, 1.0, 1.0, 1.0, 1.0, 1.0, 1.0, 1.0, 1.0, 1.0, 1.0, 1.0, 1.0, 1.0, 1.0, 1.0, 1.0, 1.0, 1.0, 1.0, 1.0, 1.0, 1.0, 1.0, 1.0, 1.0, 1.0, 1.0, 1.0, 1.0, 1.0, 1.0, 1.0, 1.0, 1.0, 1.0, 1.0, 1.0, 1.0, 1.0, 1.0, 1.0, 1.0, 1.0, 1.0, 1.0, 1.0, 1.0, 1.0, 1.0, 1.0, 1.0, 1.0, 1.0, 1.0, 1.0, 1.0, 1.0, 1.0, 1.0, 1.0, 1.0, 1.0, 1.0, 1.0, 1.0, 1.0, 1.0, 1.0, 1.0, 1.0, 1.0, 1.0, 1.0, 1.0, 1.0, 1.0, 1.0, 1.0, 1.0, 1.0, 1.0, 1.0, 1.0, 1.0, 1.0, 1.0, 1.0, 1.0, 1.0, 1.0, 1.0, 1.0, 1.0, 1.0, 1.0, 1.0, 1.0, 1.0, 1.0, 1.0, 1.0, 1.0, 1.0, 1.0, 1.0, 1.0, 1.0, 1.0, 1.0, 1.0, 1.0, 1.0, 1.0, 1.0, 1.0, 1.0, 1.0, 1.0, 1.0, 1.0, 1.0, 1.0, 1.0, 1.0, 1.0, 1.0, 1.0, 1.0, 1.0, 1.0, 1.0, 1.0, 1.0, 1.0, 1.0, 1.0, 1.0, 1.0, 1.0, 1.0, 1.0, 1.0, 1.0, 1.0, 1.0, 1.0, 1.0, 1.0, 1.0, 1.0, 1.0, 1.0, 1.0, 1.0, 1.0, 1.0, 1.0, 1.0, 1.0, 1.0, 1.0, 1.0, 1.0, 1.0, 1.0, 1.0, 1.0, 1.0, 1.0, 1.0, 1.0, 1.0, 1.0, 1.0, 1.0, 1.0, 1.0, 1.0, 1.0, 1.0, 1.0, 1.0, 1.0, 1.0, 1.0, 1.0, 1.0, 1.0, 1.0, 1.0, 1.0, 1.0, 1.0, 1.0, 1.0, 1.0, 1.0, 1.0, 1.0, 1.0, 1.0, 1.0, 1.0, 1.0, 1.0, 1.0, 1.0, 1.0, 1.0, 1.0, 1.0, 1.0, 1.0, 1.0, 1.0, 1.0, 1.0, 1.0, 1.0, 1.0, 1.0, 1.0, 1.0, 1.0, 1.0, 1.0, 1.0, 1.0, 1.0, 1.0, 1.0, 1.0, 1.0, 1.0, 1.0, 1.0, 1.0, 1.0, 1.0, 1.0, 1.0, 1.0, 1.0, 1.0, 1.0, 1.0, 1.0, 1.0, 1.0, 1.0, 1.0, 1.0, 1.0, 1.0, 1.0, 1.0, 1.0, 1.0, 1.0, 1.0, 1.0, 1.0, 1.0, 1.0, 1.0, 1.0, 1.0, 1.0, 1.0, 1.0, 1.0, 1.0, 1.0, 1.0, 1.0, 1.0, 1.0, 1.0, 1.0, 1.0, 1.0, 1.0, 1.0, 1.0, 1.0, 1.0, 1.0, 1.0, 1.0, 1.0, 1.0, 1.0, 1.0, 1.0, 1.0, 1.0, 1.0, 1.0, 1.0, 1.0, 1.0, 1.0, 1.0, 1.0, 1.0, 1.0, 1.0, 1.0, 1.0, 1.0, 1.0, 1.0, 1.0, 1.0, 1.0, 1.0, 1.0, 1.0, 1.0, 1.0, 1.0, 1.0, 1.0, 1.0, 1.0, 1.0, 1.0, 1.0, 1.0, 1.0, 1.0, 1.0, 1.0, 1.0, 1.0, 1.0, 1.0, 1.0, 1.0, 1.0, 1.0, 1.0, 1.0, 1.0, 1.0, 1.0, 1.0, 1.0, 1.0, 1.0, 1.0, 1.0, 1.0, 1.0, 1.0, 1.0, 1.0, 1.0, 1.0, 1.0, 1.0, 1.0, 1.0, 1.0, 1.0, 1.0, 1.0, 1.0, 1.0, 1.0, 1.0, 1.0, 1.0, 1.0, 1.0, 1.0, 1.0, 1.0, 1.0, 1.0, 1.0, 1.0, 1.0, 1.0, 1.0, 1.0, 1.0, 1.0, 1.0, 1.0, 1.0, 1.0, 1.0, 1.0, 1.0, 1.0, 1.0, 1.0, 1.0, 1.0, 1.0, 1.0, 1.0, 1.0, 1.0, 1.0, 1.0, 1.0, 1.0, 1.0, 1.0, 1.0, 1.0, 1.0, 1.0, 1.0, 1.0, 1.0, 1.0, 1.0, 1.0, 1.0, 1.0, 1.0, 1.0, 1.0, 1.0, 1.0, 1.0, 1.0, 1.0, 1.0, 1.0, 1.0, 1.0, 1.0, 1.0, 1.0, 1.0, 1.0, 1.0, 1.0, 1.0, 1.0, 1.0, 1.0, 1.0, 1.0, 1.0, 1.0, 1.0, 1.0, 1.0, 1.0, 1.0, 1.0, 1.0, 1.0, 1.0, 1.0, 1.0, 1.0, 1.0, 1.0, 1.0, 1.0, 1.0, 1.0, 1.0, 1.0, 1.0, 1.0, 1.0, 1.0, 1.0, 1.0, 1.0, 1.0, 1.0, 1.0, 1.0, 1.0, 1.0, 1.0, 1.0, 1.0, 1.0, 1.0, 1.0, 1.0, 1.0, 1.0, 1.0, 1.0, 1.0, 1.0, 1.0, 1.0, 1.0, 1.0, 1.0, 1.0, 1.0, 1.0, 1.0, 1.0, 1.0, 1.0, 1.0, 1.0, 1.0, 1.0, 1.0, 1.0, 1.0, 1.0, 1.0, 1.0, 1.0, 1.0, 1.0, 1.0, 1.0, 1.0, 1.0, 1.0, 1.0, 1.0, 1.0, 1.0, 1.0, 1.0, 1.0, 1.0, 1.0, 1.0, 1.0, 1.0, 1.0, 1.0, 1.0, 1.0, 1.0, 1.0, 1.0, 1.0, 1.0, 1.0, 1.0, 1.0, 1.0, 1.0, 1.0, 1.0, 1.0, 1.0, 1.0, 1.0, 1.0, 1.0, 1.0, 1.0, 1.0, 1.0, 1.0, 1.0, 1.0, 1.0, 1.0, 1.0, 1.0, 1.0, 1.0, 1.0, 1.0, 1.0, 1.0, 1.0, 1.0, 1.0, 1.0, 1.0, 1.0, 1.0, 1.0, 1.0, 1.0, 1.0, 1.0, 1.0, 1.0, 1.0, 1.0, 1.0, 1.0, 1.0, 1.0, 1.0, 1.0, 1.0, 1.0, 1.0, 1.0, 1.0, 1.0, 1.0, 1.0, 1.0, 1.0, 1.0, 1.0, 1.0, 1.0, 1.0, 1.0, 1.0, 1.0, 1.0, 1.0, 1.0, 1.0, 1.0, 1.0, 1.0, 1.0, 1.0, 1.0, 1.0, 1.0, 1.0, 1.0, 1.0, 1.0, 1.0, 1.0, 1.0, 1.0, 1.0, 1.0, 1.0, 1.0, 1.0, 1.0, 1.0, 1.0, 1.0, 1.0, 1.0, 1.0, 1.0, 1.0, 1.0, 1.0, 1.0, 1.0, 1.0, 1.0, 1.0, 1.0, 1.0, 1.0, 1.0, 1.0, 1.0, 1.0, 1.0, 1.0, 1.0, 1.0, 1.0, 1.0, 1.0, 1.0, 1.0, 1.0, 1.0, 1.0, 1.0, 1.0, 1.0, 1.0, 1.0, 1.0, 1.0, 1.0, 1.0, 1.0, 1.0, 1.0, 1.0, 1.0, 1.0, 1.0, 1.0, 1.0, 1.0, 1.0, 1.0, 1.0, 1.0, 1.0, 1.0, 1.0, 1.0, 1.0, 1.0, 1.0, 1.0, 1.0, 1.0, 1.0, 1.0, 1.0, 1.0, 1.0, 1.0, 1.0, 1.0, 1.0, 1.0, 1.0, 1.0, 1.0, 1.0, 1.0, 1.0, 1.0, 1.0, 1.0, 1.0, 1.0, 1.0, 1.0, 1.0, 1.0, 1.0, 1.0, 1.0, 1.0, 1.0, 1.0, 1.0, 1.0, 1.0, 1.0, 1.0, 1.0, 1.0, 1.0, 1.0, 1.0, 1.0, 1.0, 1.0, 1.0, 1.0, 1.0, 1.0, 1.0, 1.0, 1.0, 1.0, 1.0, 1.0, 1.0, 1.0, 1.0, 1.0, 1.0, 1.0, 1.0, 1.0, 1.0, 1.0, 1.0, 1.0, 1.0, 1.0, 1.0, 1.0, 1.0, 1.0, 1.0, 1.0, 1.0, 1.0, 1.0, 1.0, 1.0, 1.0, 1.0, 1.0, 1.0, 1.0, 1.0, 1.0, 1.0, 1.0, 1.0, 1.0, 1.0, 1.0, 1.0, 1.0, 1.0, 1.0, 1.0, 1.0, 1.0, 1.0, 1.0, 1.0, 1.0, 1.0, 1.0, 1.0, 1.0, 1.0, 1.0, 1.0, 1.0, 1.0, 1.0, 1.0, 1.0, 1.0, 1.0, 1.0, 1.0, 1.0, 1.0, 1.0, 1.0, 1.0, 1.0, 1.0, 1.0, 1.0, 1.0, 1.0, 1.0, 1.0, 1.0, 1.0, 1.0, 1.0, 1.0, 1.0, 1.0, 1.0, 1.0, 1.0, 1.0, 1.0, 1.0, 1.0, 1.0, 1.0, 1.0, 1.0, 1.0, 1.0, 1.0, 1.0, 1.0, 1.0, 1.0, 1.0, 1.0, 1.0, 1.0, 1.0, 1.0, 1.0, 1.0, 1.0, 1.0, 1.0, 1.0, 1.0, 1.0, 1.0, 1.0, 1.0, 1.0, 1.0, 1.0, 1.0, 1.0, 1.0, 1.0, 1.0, 1.0, 1.0, 1.0, 1.0, 1.0, 1.0, 1.0, 1.0, 1.0, 1.0, 1.0, 1.0, 1.0, 1.0, 1.0, 1.0, 1.0, 1.0, 1.0, 1.0, 1.0, 1.0, 1.0, 1.0, 1.0, 1.0, 1.0, 1.0, 1.0, 1.0, 1.0, 1.0, 1.0, 1.0, 1.0, 1.0, 1.0, 1.0, 1.0, 1.0, 1.0, 1.0, 1.0, 1.0, 1.0, 1.0, 1.0, 1.0, 1.0, 1.0, 1.0, 1.0, 1.0, 1.0, 1.0, 1.0, 1.0, 1.0, 1.0, 1.0, 1.0, 1.0, 1.0, 1.0, 1.0, 1.0, 1.0, 1.0, 1.0, 1.0, 1.0, 1.0, 1.0, 1.0, 1.0, 1.0, 1.0, 1.0, 1.0, 1.0, 1.0, 1.0, 1.0, 1.0, 1.0, 1.0, 1.0, 1.0, 1.0, 1.0, 1.0, 1.0, 1.0, 1.0, 1.0, 1.0, 1.0, 1.0, 1.0, 1.0, 1.0, 1.0, 1.0, 1.0, 1.0, 1.0, 1.0, 1.0, 1.0, 1.0, 1.0, 1.0, 1.0, 1.0, 1.0, 1.0, 1.0, 1.0, 1.0, 1.0, 1.0, 1.0, 1.0, 1.0, 1.0, 1.0, 1.0, 1.0, 1.0, 1.0, 1.0, 1.0, 1.0, 1.0, 1.0, 1.0, 1.0, 1.0, 1.0, 1.0, 1.0, 1.0, 1.0, 1.0, 1.0, 1.0, 1.0, 1.0, 1.0, 1.0, 1.0, 1.0, 1.0, 1.0, 1.0, 1.0, 1.0, 1.0, 1.0, 1.0, 1.0, 1.0, 1.0, 1.0, 1.0, 1.0, 1.0, 1.0, 1.0, 1.0, 1.0, 1.0, 1.0, 1.0, 1.0, 1.0, 1.0, 1.0, 1.0, 1.0, 1.0, 1.0, 1.0, 1.0, 1.0, 1.0, 1.0, 1.0, 1.0, 1.0, 1.0, 1.0, 1.0, 1.0, 1.0, 1.0, 1.0, 1.0, 1.0, 1.0, 1.0, 1.0, 1.0, 1.0, 1.0, 1.0, 1.0, 1.0, 1.0, 1.0, 1.0, 1.0, 1.0, 1.0, 1.0, 1.0, 1.0, 1.0, 1.0, 1.0, 1.0, 1.0, 1.0, 1.0, 1.0, 1.0, 1.0, 1.0, 1.0, 1.0, 1.0, 1.0, 1.0, 1.0, 1.0, 1.0, 1.0, 1.0, 1.0, 1.0, 1.0, 1.0, 1.0, 1.0, 1.0, 1.0, 1.0, 1.0, 1.0, 1.0, 1.0, 1.0, 1.0, 1.0, 1.0, 1.0, 1.0, 1.0, 1.0, 1.0, 1.0, 1.0, 1.0, 1.0, 1.0, 1.0, 1.0, 1.0, 1.0, 1.0, 1.0, 1.0, 1.0, 1.0, 1.0, 1.0, 1.0, 1.0, 1.0, 1.0, 1.0, 1.0, 1.0, 1.0, 1.0, 1.0, 1.0, 1.0, 1.0, 1.0, 1.0, 1.0, 1.0, 1.0, 1.0, 1.0, 1.0, 1.0, 1.0, 1.0, 1.0, 1.0, 1.0, 1.0, 1.0, 1.0, 1.0, 1.0, 1.0, 1.0, 1.0, 1.0, 1.0, 1.0, 1.0, 1.0, 1.0, 1.0, 1.0, 1.0, 1.0, 1.0, 1.0, 1.0, 1.0, 1.0, 1.0, 1.0, 1.0, 1.0, 1.0, 1.0, 1.0, 1.0, 1.0, 1.0, 1.0, 1.0, 1.0, 1.0, 1.0, 1.0, 1.0, 1.0, 1.0, 1.0, 1.0, 1.0, 1.0, 1.0, 1.0, 1.0, 1.0, 1.0, 1.0, 1.0, 1.0, 1.0, 1.0, 1.0, 1.0, 1.0, 1.0, 1.0, 1.0, 1.0, 1.0, 1.0, 1.0, 1.0, 1.0, 1.0, 1.0, 1.0, 1.0, 1.0, 1.0, 1.0, 1.0, 1.0, 1.0, 1.0, 1.0, 1.0, 1.0, 1.0, 1.0, 1.0, 1.0, 1.0, 1.0, 1.0, 1.0, 1.0, 1.0, 1.0, 1.0, 1.0, 1.0, 1.0, 1.0, 1.0, 1.0, 1.0, 1.0, 1.0, 1.0, 1.0, 1.0, 1.0, 1.0, 1.0, 1.0, 1.0, 1.0, 1.0, 1.0, 1.0, 1.0, 1.0, 1.0, 1.0, 1.0, 1.0, 1.0, 1.0, 1.0, 1.0, 1.0, 1.0, 1.0, 1.0, 1.0, 1.0, 1.0, 1.0, 1.0, 1.0, 1.0, 1.0, 1.0, 1.0, 1.0, 1.0, 1.0, 1.0, 1.0, 1.0, 1.0, 1.0, 1.0, 1.0, 1.0, 1.0, 1.0, 1.0, 1.0, 1.0, 1.0, 1.0, 1.0, 1.0, 1.0, 1.0, 1.0, 1.0, 1.0, 1.0, 1.0, 1.0, 1.0, 1.0, 1.0, 1.0, 1.0, 1.0, 1.0, 1.0, 1.0, 1.0, 1.0, 1.0, 1.0, 1.0, 1.0, 1.0, 1.0, 1.0, 1.0, 1.0, 1.0, 1.0, 1.0, 1.0, 1.0, 1.0, 1.0, 1.0, 1.0, 1.0, 1.0, 1.0, 1.0, 1.0, 1.0, 1.0, 1.0, 1.0, 1.0, 1.0, 1.0, 1.0, 1.0, 1.0, 1.0, 1.0, 1.0, 1.0, 1.0, 1.0, 1.0, 1.0, 1.0, 1.0, 1.0, 1.0, 1.0, 1.0, 1.0, 1.0, 1.0, 1.0, 1.0, 1.0, 1.0, 1.0, 1.0, 1.0, 1.0, 1.0, 1.0, 1.0, 1.0, 1.0, 1.0, 1.0, 1.0, 1.0, 1.0, 1.0, 1.0, 1.0, 1.0, 1.0, 1.0, 1.0, 1.0, 1.0, 1.0, 1.0, 1.0, 1.0, 1.0, 1.0, 1.0, 1.0, 1.0, 1.0, 1.0, 1.0, 1.0, 1.0, 1.0, 1.0, 1.0, 1.0, 1.0, 1.0, 1.0, 1.0, 1.0, 1.0, 1.0, 1.0, 1.0, 1.0, 1.0, 1.0, 1.0, 1.0, 1.0, 1.0, 1.0, 1.0, 1.0, 1.0, 1.0, 1.0, 1.0, 1.0, 1.0, 1.0, 1.0, 1.0, 1.0, 1.0, 1.0, 1.0, 1.0, 1.0, 1.0, 1.0, 1.0, 1.0, 1.0, 1.0, 1.0, 1.0, 1.0, 1.0, 1.0, 1.0, 1.0, 1.0, 1.0, 1.0, 1.0, 1.0, 1.0, 1.0, 1.0, 1.0, 1.0, 1.0, 1.0, 1.0, 1.0, 1.0, 1.0, 1.0, 1.0, 1.0, 1.0, 1.0, 1.0, 1.0, 1.0, 1.0, 1.0, 1.0, 1.0, 1.0, 1.0, 1.0, 1.0, 1.0, 1.0, 1.0, 1.0, 1.0, 1.0, 1.0, 1.0, 1.0, 1.0, 1.0, 1.0, 1.0, 1.0, 1.0, 1.0, 1.0, 1.0, 1.0, 1.0, 1.0, 1.0, 1.0, 1.0, 1.0, 1.0, 1.0, 1.0, 1.0, 1.0, 1.0, 1.0, 1.0, 1.0, 1.0, 1.0, 1.0, 1.0, 1.0, 1.0, 1.0, 1.0, 1.0, 1.0, 1.0, 1.0, 1.0, 1.0, 1.0, 1.0, 1.0, 1.0, 1.0, 1.0, 1.0, 1.0, 1.0, 1.0, 1.0, 1.0, 1.0, 1.0, 1.0, 1.0, 1.0, 1.0, 1.0, 1.0, 1.0, 1.0, 1.0, 1.0, 1.0, 1.0, 1.0, 1.0, 1.0, 1.0, 1.0, 1.0, 1.0, 1.0, 1.0, 1.0, 1.0, 1.0, 1.0, 1.0, 1.0, 1.0, 1.0, 1.0, 1.0, 1.0, 1.0, 1.0, 1.0, 1.0, 1.0, 1.0, 1.0, 1.0, 1.0, 1.0, 1.0, 1.0, 1.0, 1.0, 1.0, 1.0, 1.0, 1.0, 1.0, 1.0, 1.0, 1.0, 1.0, 1.0, 1.0, 1.0, 1.0, 1.0, 1.0, 1.0, 1.0, 1.0, 1.0, 1.0, 1.0, 1.0, 1.0, 1.0, 1.0, 1.0, 1.0, 1.0, 1.0, 1.0, 1.0, 1.0, 1.0, 1.0, 1.0, 1.0, 1.0, 1.0, 1.0, 1.0, 1.0, 1.0, 1.0, 1.0, 1.0, 1.0, 1.0, 1.0, 1.0, 1.0, 1.0, 1.0, 1.0, 1.0, 1.0, 1.0, 1.0, 1.0, 1.0, 1.0, 1.0, 1.0, 1.0, 1.0, 1.0, 1.0, 1.0, 1.0, 1.0, 1.0, 1.0, 1.0, 1.0, 1.0, 1.0, 1.0, 1.0, 1.0, 1.0, 1.0, 1.0, 1.0, 1.0, 1.0, 1.0, 1.0, 1.0, 1.0, 1.0, 1.0, 1.0, 1.0, 1.0, 1.0, 1.0, 1.0, 1.0, 1.0, 1.0, 1.0, 1.0, 1.0, 1.0, 1.0, 1.0, 1.0, 1.0, 1.0, 1.0, 1.0, 1.0, 1.0, 1.0, 1.0, 1.0, 1.0, 1.0, 1.0, 1.0, 1.0, 1.0, 1.0, 1.0, 1.0, 1.0, 1.0, 1.0, 1.0, 1.0, 1.0, 1.0, 1.0, 1.0, 1.0, 1.0, 1.0, 1.0, 1.0, 1.0, 1.0, 1.0, 1.0, 1.0, 1.0, 1.0, 1.0, 1.0, 1.0, 1.0, 1.0, 1.0, 1.0, 1.0, 1.0, 1.0, 1.0, 1.0, 1.0, 1.0, 1.0, 1.0, 1.0, 1.0, 1.0, 1.0, 1.0, 1.0, 1.0, 1.0, 1.0, 1.0, 1.0, 1.0, 1.0, 1.0, 1.0, 1.0, 1.0, 1.0, 1.0, 1.0, 1.0, 1.0, 1.0, 1.0, 1.0, 1.0, 1.0, 1.0, 1.0, 1.0, 1.0, 1.0, 1.0, 1.0, 1.0, 1.0, 1.0, 1.0, 1.0, 1.0, 1.0, 1.0, 1.0, 1.0, 1.0, 1.0, 1.0, 1.0, 1.0, 1.0, 1.0, 1.0, 1.0, 1.0, 1.0, 1.0, 1.0, 1.0, 1.0, 1.0, 1.0, 1.0, 1.0, 1.0, 1.0, 1.0, 1.0, 1.0, 1.0, 1.0, 1.0, 1.0, 1.0, 1.0, 1.0, 1.0, 1.0, 1.0, 1.0, 1.0, 1.0, 1.0, 1.0, 1.0, 1.0, 1.0, 1.0, 1.0, 1.0, 1.0, 1.0, 1.0, 1.0, 1.0, 1.0, 1.0, 1.0, 1.0, 1.0, 1.0, 1.0, 1.0, 1.0, 1.0, 1.0, 1.0, 1.0, 1.0, 1.0, 1.0, 1.0, 1.0, 1.0, 1.0, 1.0, 1.0, 1.0, 1.0, 1.0, 1.0, 1.0, 1.0, 1.0, 1.0, 1.0, 1.0, 1.0, 1.0, 1.0, 1.0, 1.0, 1.0, 1.0, 1.0, 1.0, 1.0, 1.0, 1.0, 1.0, 1.0, 1.0, 1.0, 1.0, 1.0, 1.0, 1.0, 1.0, 1.0, 1.0, 1.0, 1.0, 1.0, 1.0, 1.0, 1.0, 1.0, 1.0, 1.0, 1.0, 1.0, 1.0, 1.0, 1.0, 1.0, 1.0, 1.0, 1.0, 1.0, 1.0, 1.0, 1.0, 1.0, 1.0, 1.0, 1.0, 1.0, 1.0, 1.0, 1.0, 1.0, 1.0, 1.0, 1.0, 1.0, 1.0, 1.0, 1.0, 1.0, 1.0, 1.0, 1.0, 1.0, 1.0, 1.0, 1.0, 1.0, 1.0, 1.0, 1.0, 1.0, 1.0, 1.0, 1.0, 1.0, 1.0, 1.0, 1.0, 1.0, 1.0, 1.0, 1.0, 1.0, 1.0, 1.0, 1.0, 1.0, 1.0, 1.0, 1.0, 1.0, 1.0, 1.0, 1.0, 1.0, 1.0, 1.0, 1.0, 1.0, 1.0, 1.0, 1.0, 1.0, 1.0, 1.0, 1.0, 1.0, 1.0, 1.0, 1.0, 1.0, 1.0, 1.0, 1.0, 1.0, 1.0, 1.0, 1.0, 1.0, 1.0, 1.0, 1.0, 1.0, 1.0, 1.0, 1.0, 1.0, 1.0, 1.0, 1.0, 1.0, 1.0, 1.0, 1.0, 1.0, 1.0, 1.0, 1.0, 1.0, 1.0, 1.0, 1.0, 1.0, 1.0, 1.0, 1.0, 1.0, 1.0, 1.0, 1.0, 1.0, 1.0, 1.0, 1.0, 1.0, 1.0, 1.0, 1.0, 1.0, 1.0, 1.0, 1.0, 1.0, 1.0, 1.0, 1.0, 1.0, 1.0, 1.0, 1.0, 1.0, 1.0, 1.0, 1.0, 1.0, 1.0, 1.0, 1.0, 1.0, 1.0, 1.0, 1.0, 1.0, 1.0, 1.0, 1.0, 1.0, 1.0, 1.0, 1.0, 1.0, 1.0, 1.0, 1.0, 1.0, 1.0, 1.0, 1.0, 1.0, 1.0, 1.0, 1.0, 1.0, 1.0, 1.0, 1.0, 1.0, 1.0, 1.0, 1.0, 1.0, 1.0, 1.0, 1.0, 1.0, 1.0, 1.0, 1.0, 1.0, 1.0, 1.0, 1.0, 1.0, 1.0, 1.0, 1.0, 1.0, 1.0, 1.0, 1.0, 1.0, 1.0, 1.0, 1.0, 1.0, 1.0, 1.0, 1.0, 1.0, 1.0, 1.0, 1.0, 1.0, 1.0, 1.0, 1.0, 1.0, 1.0, 1.0, 1.0, 1.0, 1.0, 1.0, 1.0, 1.0, 1.0, 1.0, 1.0, 1.0, 1.0, 1.0, 1.0, 1.0, 1.0, 1.0, 1.0, 1.0, 1.0, 1.0, 1.0, 1.0, 1.0, 1.0, 1.0, 1.0, 1.0, 1.0, 1.0, 1.0, 1.0, 1.0, 1.0, 1.0, 1.0, 1.0, 1.0, 1.0, 1.0, 1.0, 1.0, 1.0, 1.0, 1.0, 1.0, 1.0, 1.0, 1.0, 1.0, 1.0, 1.0, 1.0, 1.0, 1.0, 1.0, 1.0, 1.0, 1.0, 1.0, 1.0, 1.0, 1.0, 1.0, 1.0, 1.0, 1.0, 1.0, 1.0, 1.0, 1.0, 1.0, 1.0, 1.0, 1.0, 1.0, 1.0, 1.0, 1.0, 1.0, 1.0, 1.0, 1.0, 1.0, 1.0, 1.0, 1.0, 1.0, 1.0, 1.0, 1.0, 1.0, 1.0, 1.0, 1.0, 1.0, 1.0, 1.0, 1.0, 1.0, 1.0, 1.0, 1.0, 1.0, 1.0, 1.0, 1.0, 1.0, 1.0, 1.0, 1.0, 1.0, 1.0, 1.0, 1.0, 1.0, 1.0, 1.0, 1.0, 1.0, 1.0, 1.0, 1.0, 1.0, 1.0, 1.0, 1.0, 1.0, 1.0, 1.0, 1.0, 1.0, 1.0, 1.0, 1.0, 1.0, 1.0, 1.0, 1.0, 1.0, 1.0, 1.0, 1.0, 1.0, 1.0, 1.0, 1.0, 1.0, 1.0, 1.0, 1.0, 1.0, 1.0, 1.0, 1.0, 1.0, 1.0, 1.0, 1.0, 1.0, 1.0, 1.0, 1.0, 1.0, 1.0, 1.0, 1.0, 1.0, 1.0, 1.0, 1.0, 1.0, 1.0, 1.0, 1.0, 1.0, 1.0, 1.0, 1.0, 1.0, 1.0, 1.0, 1.0, 1.0, 1.0, 1.0, 1.0, 1.0, 1.0, 1.0, 1.0, 1.0, 1.0, 1.0, 1.0, 1.0, 1.0, 1.0, 1.0, 1.0, 1.0, 1.0, 1.0, 1.0, 1.0, 1.0, 1.0, 1.0, 1.0, 1.0, 1.0, 1.0, 1.0, 1.0, 1.0, 1.0, 1.0, 1.0, 1.0, 1.0, 1.0, 1.0, 1.0, 1.0, 1.0, 1.0, 1.0, 1.0, 1.0, 1.0, 1.0, 1.0, 1.0, 1.0, 1.0, 1.0, 1.0, 1.0, 1.0, 1.0, 1.0, 1.0, 1.0, 1.0, 1.0, 1.0, 1.0, 1.0, 1.0, 1.0, 1.0, 1.0, 1.0, 1.0, 1.0, 1.0, 1.0, 1.0, 1.0, 1.0, 1.0, 1.0, 1.0, 1.0, 1.0, 1.0, 1.0, 1.0, 1.0, 1.0, 1.0, 1.0, 1.0, 1.0, 1.0, 1.0, 1.0, 1.0, 1.0, 1.0, 1.0, 1.0, 1.0, 1.0, 1.0, 1.0, 1.0, 1.0, 1.0, 1.0, 1.0, 1.0, 1.0, 1.0, 1.0, 1.0, 1.0, 1.0, 1.0, 1.0, 1.0, 1.0, 1.0, 1.0, 1.0, 1.0, 1.0, 1.0, 1.0, 1.0, 1.0, 1.0, 1.0, 1.0, 1.0, 1.0, 1.0, 1.0, 1.0, 1.0, 1.0, 1.0, 1.0, 1.0, 1.0, 1.0, 1.0, 1.0, 1.0, 1.0, 1.0, 1.0, 1.0, 1.0, 1.0, 1.0, 1.0, 1.0, 1.0, 1.0, 1.0, 1.0, 1.0, 1.0, 1.0, 1.0, 1.0, 1.0, 1.0, 1.0, 1.0, 1.0, 1.0, 1.0, 1.0, 1.0, 1.0, 1.0, 1.0, 1.0, 1.0, 1.0, 1.0, 1.0, 1.0, 1.0, 1.0, 1.0, 1.0, 1.0, 1.0, 1.0, 1.0, 1.0, 1.0, 1.0, 1.0, 1.0, 1.0, 1.0, 1.0, 1.0, 1.0, 1.0, 1.0, 1.0, 1.0, 1.0, 1.0, 1.0, 1.0, 1.0, 1.0, 1.0, 1.0, 1.0, 1.0, 1.0, 1.0, 1.0, 1.0, 1.0, 1.0, 1.0, 1.0, 1.0])
me_cylinder_002.materials.append(mat_material)
me_cylinder_002.materials.append(mat_material_001)
me_cylinder_002.materials.append(mat_material_002)
me_cylinder_002.materials.append(mat_material_003)
me_cylinder_002.use_remesh_preserve_volume = False
me_cylinder_002.use_remesh_preserve_attributes = False
me_cylinder_002.use_mirror_vertex_groups = False
me_cylinder_002.update()
arm_armature = bpy.data.armatures.new('Armature')  # bones are not reproduced

# ---- objects
ob_point = bpy.data.objects.new('Point', light_point)
ob_camera = bpy.data.objects.new('Camera', cam_camera)
ob_armature = bpy.data.objects.new('Armature', arm_armature)
ob_cylinder_001 = bpy.data.objects.new('Cylinder.001', me_cylinder_002)

# ---- transforms, parenting, visibility, modifiers, constraints
ob_point.location = (12.57, -7.173, 12.85)
ob_point.lineart.crease_threshold = 0.0
ob_camera.location = (-13.84, -30.03, 11.0)
ob_camera.rotation_euler = (1.298, 1.129e-06, -0.4144)
ob_camera.lineart.crease_threshold = 0.0
ob_armature.location = (0.0, -0.1451, -0.7175)
ob_armature.scale = (3.409, 3.409, 3.409)
ob_armature.lineart.crease_threshold = 0.0
ob_cylinder_001.parent = ob_armature
ob_cylinder_001.matrix_parent_inverse = Matrix(((0.2934, 0.0, 0.0, 0.0), (0.0, 0.2934, 0.0, 0.04257), (0.0, 0.0, 0.2934, 0.2105), (0.0, 0.0, 0.0, 1.0)))
ob_cylinder_001.location = (-4.761e-07, 0.0, -0.191)
ob_cylinder_001.rotation_euler = (0.8565, 0.04304, -3.1)
ob_cylinder_001.lineart.crease_threshold = 0.0
_vg = ob_cylinder_001.vertex_groups.new(name='Bone')
for _i, _w in zip([8, 9, 18, 23, 28, 31, 36, 37, 41, 42, 43, 44, 45, 46, 47, 48, 49, 50, 51, 52, 53, 54, 55, 56, 57, 58, 59, 60, 61, 62, 63, 64, 65, 66, 67, 68, 73, 74, 75, 77, 83, 88, 89, 90, 91, 92, 93, 121, 133, 134, 135, 141, 142, 143, 149, 150, 151, 153, 154, 155, 172, 173, 183, 185, 186, 191, 196, 199, 203, 205, 208, 209, 210, 214, 215, 216, 217, 218, 219, 220, 221, 222, 223, 224, 225, 226, 227, 228, 229, 230, 231, 232, 233, 234, 235, 236, 237, 238, 239, 240, 241, 242, 243, 244, 245, 246, 247, 248, 249, 250, 251, 252, 253, 254, 255, 256, 257, 262, 263, 264, 266, 272, 277, 278, 279, 280, 281, 282, 310, 322, 323, 324, 325, 331, 332, 333, 334, 343, 344, 345, 348, 349, 350, 351, 352, 379, 380, 381, 387, 388], [0.04072, 0.09404, 0.08041, 0.0001754, 0.02906, 0.06407, 0.01549, 0.02694, 0.844, 0.8479, 0.2806, 0.7236, 0.7432, 0.3318, 0.7899, 0.7852, 0.6848, 0.743, 0.9271, 0.9589, 0.9083, 0.8529, 0.9166, 0.9151, 0.957, 0.965, 0.05602, 0.071, 0.6994, 0.657, 0.7565, 0.7243, 0.1502, 0.1952, 0.2448, 0.1948, 0.8588, 0.8637, 0.05722, 0.08129, 0.005335, 0.09134, 0.84, 0.7157, 0.1202, 0.9111, 0.129, 0.0007239, 0.3041, 0.694, 0.04308, 0.2604, 0.5631, 0.05263, 0.2613, 0.556, 0.01617, 0.111, 0.141, 0.249, 0.04071, 0.09404, 0.01751, 0.0804, 0.194, 0.0001738, 0.02906, 0.06407, 0.3454, 0.01703, 0.01548, 0.09536, 0.02693, 0.9063, 0.7777, 0.8441, 0.8481, 0.7459, 0.2801, 0.7236, 0.7432, 0.3317, 0.9527, 0.9183, 0.9586, 0.9693, 0.9682, 0.9521, 0.8904, 0.1503, 0.7901, 0.7852, 0.6847, 0.7429, 0.9271, 0.9589, 0.9083, 0.8529, 0.9166, 0.9151, 0.9851, 0.984, 0.957, 0.965, 0.8435, 0.8032, 0.05595, 0.06872, 0.6993, 0.657, 0.8446, 0.8832, 0.7565, 0.7254, 0.1961, 0.2448, 0.1948, 0.8588, 0.8637, 0.05722, 0.09747, 0.005334, 0.08128, 0.84, 0.7157, 0.1204, 0.9111, 0.129, 0.001071, 0.4753, 0.304, 0.694, 0.04284, 0.6833, 0.26, 0.563, 0.0514, 0.2611, 0.556, 0.01548, 0.09339, 0.111, 0.4808, 0.141, 0.249, 0.8661, 0.1273, 0.7514, 0.1298, 0.752]): _vg.add([_i], _w, 'REPLACE')
_vg = ob_cylinder_001.vertex_groups.new(name='Bone.001')
for _i, _w in zip([0, 1, 2, 3, 4, 5, 6, 7, 8, 9, 10, 11, 12, 13, 14, 15, 16, 17, 18, 19, 20, 21, 22, 23, 24, 25, 26, 27, 28, 29, 30, 31, 32, 33, 34, 35, 36, 37, 38, 39, 40, 43, 46, 49, 50, 61, 62, 133, 134, 141, 142, 149, 150, 153, 154, 155, 156, 157, 158, 159, 160, 161, 162, 163, 164, 165, 166, 167, 168, 169, 170, 171, 172, 173, 174, 175, 176, 177, 178, 179, 180, 181, 182, 183, 184, 185, 186, 187, 188, 189, 190, 191, 192, 193, 194, 195, 196, 197, 198, 199, 200, 201, 202, 203, 204, 205, 206, 207, 208, 209, 210, 211, 212, 213, 215, 218, 219, 222, 233, 234, 245, 246, 249, 250, 252, 322, 323, 324, 331, 332, 333, 343, 344, 348, 349, 350, 351, 352, 353, 354, 355, 356, 357, 358, 359, 360, 361, 362, 363, 364, 365, 366, 367, 368], [0.9977, 0.9884, 0.9972, 0.9963, 0.981, 0.9873, 0.9963, 0.9722, 0.9451, 0.8927, 0.999, 0.9993, 0.9951, 0.9969, 0.9917, 0.9831, 0.9941, 0.9899, 0.8996, 0.9993, 0.9988, 0.9973, 0.9888, 0.9715, 0.9986, 0.9982, 0.9957, 0.978, 0.9539, 0.9716, 0.998, 0.9276, 0.993, 0.9946, 0.9986, 0.9909, 0.9597, 0.9559, 0.9975, 0.9794, 0.9984, 0.0687, 0.08196, 0.1696, 0.1636, 0.06164, 0.039, 0.08615, 0.2134, 0.08483, 0.2687, 0.08864, 0.2558, 0.8755, 0.8195, 0.7012, 0.9987, 0.9993, 0.9974, 0.9981, 0.999, 0.9994, 0.9996, 0.9996, 0.9977, 0.9884, 0.9972, 0.9963, 0.981, 0.9873, 0.9963, 0.9722, 0.9451, 0.8927, 0.999, 0.9993, 0.9951, 0.9871, 0.9969, 0.9917, 0.9831, 0.9941, 0.9962, 0.9621, 0.9899, 0.8996, 0.786, 0.9993, 0.9988, 0.9973, 0.9888, 0.9715, 0.9986, 0.9982, 0.9957, 0.978, 0.9539, 0.9716, 0.998, 0.9276, 0.9948, 0.993, 0.9891, 0.6219, 0.9946, 0.965, 0.9986, 0.9909, 0.9597, 0.894, 0.9559, 0.9975, 0.9794, 0.9984, 0.1735, 0.1629, 0.06855, 0.08194, 0.1696, 0.1636, 0.08081, 0.06232, 0.06163, 0.03885, 0.0009723, 0.4976, 0.08613, 0.2134, 0.2404, 0.08473, 0.2687, 0.08859, 0.2558, 0.9047, 0.8755, 0.4758, 0.8195, 0.7012, 0.9987, 0.9988, 0.9993, 0.9974, 0.9981, 0.999, 0.9982, 0.9994, 0.9995, 0.9996, 0.9996, 0.9996, 0.9974, 0.9994, 0.9991, 0.9997]): _vg.add([_i], _w, 'REPLACE')
_vg = ob_cylinder_001.vertex_groups.new(name='Bone_L')
for _i, _w in zip([41, 42, 43, 46, 47, 48, 49, 50, 51, 52, 59, 60, 61, 62, 63, 64, 65, 66, 77, 88, 89, 91, 105, 106, 107, 108, 109, 110, 111, 119, 120, 121, 122, 123, 124, 125, 133, 134, 135, 137, 139, 141, 142, 143, 144, 145, 146, 148, 149, 150, 151, 154, 155, 214, 218, 229, 245, 246, 251, 252, 331, 379, 380, 381, 383, 385], [0.1465, 0.139, 0.6442, 0.5823, 0.1884, 0.1964, 0.1264, 0.08444, 0.0626, 0.004013, 0.9349, 0.9151, 0.2303, 0.2783, 0.2094, 0.2384, 0.8459, 0.7987, 0.9136, 0.9018, 0.1487, 0.8769, 0.8882, 0.5545, 0.9769, 0.9838, 0.9109, 0.5665, 0.9667, 0.9806, 0.9926, 0.9709, 0.9788, 0.9815, 0.983, 0.9898, 0.6062, 0.08605, 0.9441, 0.5424, 0.9881, 0.6502, 0.1604, 0.935, 0.5284, 0.9817, 0.5173, 0.9844, 0.6468, 0.1843, 0.9581, 0.02564, 0.03543, 0.03654, 0.041, 0.05205, 0.02565, 0.06714, 0.06797, 0.04112, 0.02619, 0.06195, 0.8664, 0.2204, 0.9423, 0.9773]): _vg.add([_i], _w, 'REPLACE')
_vg = ob_cylinder_001.vertex_groups.new(name='Bone_L.001')
for _i, _w in zip([105, 106, 109, 110, 137, 144, 146, 383], [0.1048, 0.4418, 0.08463, 0.4307, 0.4546, 0.4683, 0.4799, 0.04739]): _vg.add([_i], _w, 'REPLACE')
_vg = ob_cylinder_001.vertex_groups.new(name='Bone_L.002')
for _i, _w in zip([98, 99, 100, 101, 102, 103, 104, 112, 113, 114, 115, 116, 117, 118, 126, 127, 128, 129, 130, 131, 132, 136, 138, 140, 147, 152, 382, 384, 386], [0.9983, 0.9987, 0.9989, 0.9982, 0.9993, 0.9979, 0.999, 0.9948, 0.9951, 0.9967, 0.9932, 0.9927, 0.9954, 0.9928, 0.9998, 0.9998, 0.9999, 0.9998, 0.9999, 0.9996, 0.9999, 0.9982, 0.9938, 0.9998, 0.9941, 1.0, 0.9985, 0.994, 0.9998]): _vg.add([_i], _w, 'REPLACE')
_vg = ob_cylinder_001.vertex_groups.new(name='Bone_R')
for _i, _w in zip([214, 216, 217, 218, 219, 222, 229, 230, 231, 232, 233, 234, 235, 236, 245, 246, 247, 248, 249, 250, 251, 252, 253, 254, 255, 266, 277, 278, 280, 294, 295, 296, 297, 298, 299, 300, 308, 309, 310, 311, 312, 313, 314, 323, 324, 325, 327, 329, 331, 332, 333, 334, 337, 339, 340, 342, 343, 344, 345, 351, 352, 375, 377, 379, 387, 388, 390, 392], [0.03654, 0.1464, 0.1388, 0.04102, 0.6449, 0.5824, 0.0519, 0.8459, 0.188, 0.1964, 0.1265, 0.08446, 0.06259, 0.003896, 0.02567, 0.06709, 0.935, 0.918, 0.2304, 0.2784, 0.06771, 0.04113, 0.2094, 0.237, 0.7973, 0.8946, 0.9136, 0.1486, 0.8766, 0.8073, 0.5264, 0.976, 0.9801, 0.9106, 0.5659, 0.9504, 0.9865, 0.9924, 0.9692, 0.9742, 0.9815, 0.9833, 0.9914, 0.6064, 0.08608, 0.9443, 0.5413, 0.9899, 0.02622, 0.6507, 0.1605, 0.9366, 0.5152, 0.9862, 0.5138, 0.9872, 0.647, 0.1844, 0.9586, 0.02567, 0.03548, 0.5798, 0.9763, 0.06172, 0.8631, 0.2195, 0.9074, 0.9742]): _vg.add([_i], _w, 'REPLACE')
_vg = ob_cylinder_001.vertex_groups.new(name='Bone_R.001')
for _i, _w in zip([287, 288, 292, 294, 295, 298, 299, 300, 301, 305, 306, 307, 327, 335, 337, 338, 340, 341, 369, 370, 371, 372, 373, 374, 375, 376, 389, 390, 391, 394], [0.05791, 0.1455, 0.07844, 0.1902, 0.4712, 0.08495, 0.4314, 0.03682, 0.3318, 0.201, 0.01126, 0.1554, 0.4559, 0.05363, 0.4823, 0.1211, 0.4837, 0.04966, 0.3182, 0.1059, 0.1455, 0.1068, 0.1343, 0.1332, 0.4181, 0.5151, 0.1125, 0.08948, 0.4782, 0.1622]): _vg.add([_i], _w, 'REPLACE')
_vg = ob_cylinder_001.vertex_groups.new(name='Bone_R.002')
for _i, _w in zip([287, 288, 289, 290, 291, 292, 293, 301, 302, 303, 304, 305, 306, 307, 315, 316, 317, 318, 319, 320, 321, 326, 328, 330, 335, 336, 338, 341, 346, 347, 369, 370, 371, 372, 373, 374, 376, 378, 389, 391, 393, 394], [0.94, 0.7457, 0.983, 0.9876, 0.9975, 0.9198, 0.9948, 0.6656, 0.9883, 0.9944, 0.979, 0.7948, 0.9652, 0.8394, 0.9819, 0.9828, 0.9951, 0.9976, 0.9988, 0.9857, 0.9987, 0.9855, 0.9728, 0.9969, 0.945, 0.99, 0.8751, 0.9466, 0.9743, 0.9947, 0.6766, 0.8911, 0.7457, 0.8892, 0.8603, 0.8642, 0.4811, 0.9822, 0.8834, 0.5036, 0.9777, 0.8344]): _vg.add([_i], _w, 'REPLACE')
_vg = ob_cylinder_001.vertex_groups.new(name='Bone_L.003')
for _i, _w in zip([75, 83, 220, 221, 224, 237, 238, 239, 240, 243, 256, 257, 258, 259, 260, 262, 263, 264, 265, 267, 269, 270, 272, 274, 275, 279, 281, 282, 283, 284, 286], [0.1549, 0.05705, 0.2672, 0.2435, 0.01625, 0.07996, 0.1308, 0.06203, 0.06194, 0.008579, 0.7362, 0.7972, 0.01108, 0.01538, 0.005894, 0.09843, 0.1047, 0.2792, 0.3315, 0.7916, 0.003161, 0.007107, 0.4527, 0.0007296, 0.005851, 0.2737, 0.06501, 0.8641, 0.9199, 0.003732, 0.001345]): _vg.add([_i], _w, 'REPLACE')
_vg = ob_cylinder_001.vertex_groups.new(name='Bone_L.004')
for _i, _w in zip([69, 70, 71, 72, 75, 79, 80, 81, 82, 83, 84, 85, 86, 87, 95, 96, 97, 258, 259, 260, 261, 264, 265, 267, 268, 269, 270, 271, 272, 273, 274, 275, 276, 283, 284, 285, 286], [0.05313, 0.1211, 0.1976, 0.03299, 0.1577, 0.04346, 0.2029, 0.05909, 0.0509, 0.05867, 0.03613, 0.1928, 0.06107, 0.06985, 0.04636, 0.003722, 0.04922, 0.8021, 0.6133, 0.6467, 0.9031, 0.3433, 0.6051, 0.1865, 0.509, 0.6266, 0.5195, 0.8797, 0.3996, 0.4695, 0.6214, 0.5144, 0.8279, 0.06245, 0.7837, 0.9101, 0.7669]): _vg.add([_i], _w, 'REPLACE')
_vg = ob_cylinder_001.vertex_groups.new(name='Bone_L.005')
for _i, _w in zip([69, 70, 71, 72, 79, 80, 81, 82, 84, 85, 86, 87, 95, 96, 97, 258, 259, 268, 270, 273, 274, 275, 276, 284, 286, 288, 371], [0.06892, 0.1662, 0.1021, 0.002954, 0.1376, 0.1174, 0.2365, 0.01967, 0.1277, 0.1282, 0.24, 0.05234, 0.06945, 0.004721, 0.0718, 0.027, 0.05447, 0.2759, 0.1445, 0.3314, 0.002562, 0.1451, 0.00191, 0.0658, 0.08014, 0.1055, 0.1054]): _vg.add([_i], _w, 'REPLACE')
_vg = ob_cylinder_001.vertex_groups.new(name='Bone_R.003')
for _i, _w in zip([44, 45, 53, 54, 55, 56, 57, 67, 68, 69, 70, 71, 73, 74, 75, 76, 78, 80, 81, 83, 85, 86, 90, 92, 93, 94, 95, 97, 224, 264, 272], [0.2672, 0.2435, 0.07996, 0.1308, 0.06203, 0.06194, 0.008579, 0.7362, 0.7972, 0.01108, 0.01538, 0.005894, 0.09843, 0.1047, 0.2792, 0.3315, 0.7916, 0.003161, 0.007107, 0.4527, 0.0007297, 0.005851, 0.2737, 0.06501, 0.8641, 0.92, 0.003731, 0.001344, 0.01625, 0.1549, 0.05705]): _vg.add([_i], _w, 'REPLACE')
_vg = ob_cylinder_001.vertex_groups.new(name='Bone_R.004')
for _i, _w in zip([69, 70, 71, 72, 75, 76, 78, 79, 80, 81, 82, 83, 84, 85, 86, 87, 94, 95, 96, 97, 258, 259, 260, 261, 264, 268, 269, 270, 271, 272, 273, 274, 275, 276, 284, 285, 286], [0.8021, 0.6133, 0.6467, 0.9031, 0.3433, 0.6051, 0.1865, 0.509, 0.6266, 0.5195, 0.8797, 0.3996, 0.4695, 0.6214, 0.5144, 0.8279, 0.06245, 0.7837, 0.9101, 0.7669, 0.05313, 0.1211, 0.1976, 0.03299, 0.1577, 0.04346, 0.2029, 0.05909, 0.0509, 0.05867, 0.03614, 0.1928, 0.06107, 0.06985, 0.04636, 0.003723, 0.04922]): _vg.add([_i], _w, 'REPLACE')
_vg = ob_cylinder_001.vertex_groups.new(name='Bone_R.005')
for _i, _w in zip([69, 70, 79, 81, 84, 85, 86, 87, 95, 97, 258, 259, 260, 261, 268, 269, 270, 271, 273, 274, 275, 276, 284, 285, 286], [0.027, 0.05447, 0.2759, 0.1445, 0.3314, 0.002563, 0.1451, 0.001911, 0.0658, 0.08014, 0.06892, 0.1662, 0.1021, 0.002955, 0.1376, 0.1174, 0.2365, 0.01967, 0.1277, 0.1282, 0.24, 0.05234, 0.06945, 0.004721, 0.0718]): _vg.add([_i], _w, 'REPLACE')
_m = ob_cylinder_001.modifiers.new('Armature', 'ARMATURE')
_m.object = ob_armature

# ---- collection membership
col_collection_1.objects.link(ob_point)
col_collection_1.objects.link(ob_camera)
col_collection_1.objects.link(ob_armature)
col_collection_1.objects.link(ob_cylinder_001)

# ---- scene / render settings (as saved in the file)
scene.camera = ob_camera
scene.frame_start = 0; scene.frame_end = 60; scene.frame_set(15)
scene.render.engine = 'BLENDER_EEVEE_NEXT'
scene.render.resolution_percentage = 50
scene.render.dither_intensity = 0.0
scene.cycles.use_denoising = False
scene.cycles.samples = 10
scene.cycles.sampling_pattern = 'TABULATED_SOBOL'
scene.cycles.light_sampling_threshold = 0.0
scene.cycles.use_adaptive_sampling = False
scene.cycles.use_light_tree = False
scene.cycles.blur_glossy = 0.0
scene.cycles.pixel_filter_type = 'GAUSSIAN'
scene.cycles.sample_clamp_indirect = 0.0
scene.view_settings.view_transform = 'Standard'
bpy.context.view_layer.update()
